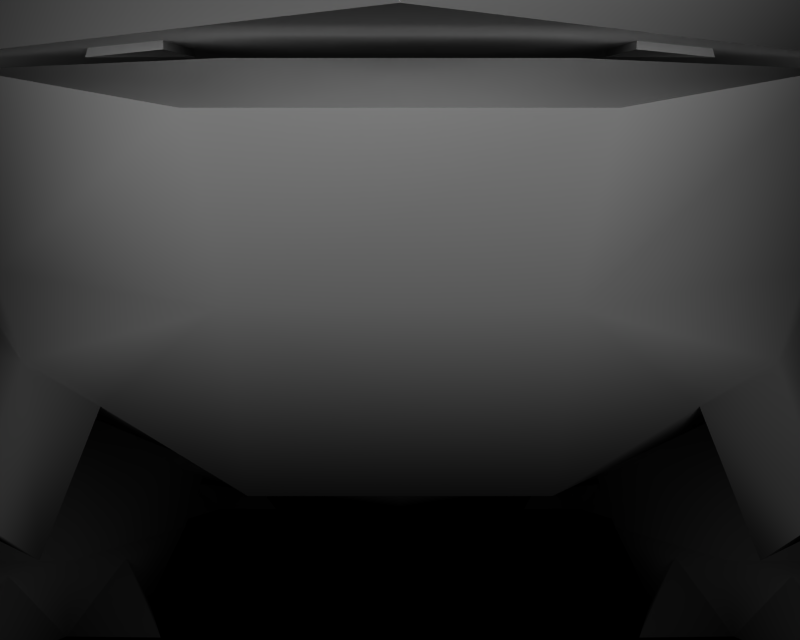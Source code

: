 # Source: BR_Lairon.blend  (saved by Blender 2.66.1; exported with 4.5.12 LTS)
import bpy
from mathutils import Matrix  # noqa: F401  (used for matrix-valued properties, if any)

bpy.ops.wm.read_factory_settings(use_empty=True)
scene = bpy.context.scene
scene.name = '1'

# ---- collections
col_collection_1 = bpy.data.collections.new('Collection 1'); scene.collection.children.link(col_collection_1)

# ---- materials (node trees are filled in below, after node groups)
mat_mat_0 = bpy.data.materials.new('mat_0')
mat_mat_0.alpha_threshold = 0.0
mat_mat_0.specular_color = (0.5, 0.5, 0.5)
mat_mat_0.roughness = 0.5
mat_mat_1 = bpy.data.materials.new('mat_1')
mat_mat_1.alpha_threshold = 0.0
mat_mat_1.specular_color = (0.5, 0.5, 0.5)
mat_mat_1.roughness = 0.5
mat_mat_6 = bpy.data.materials.new('mat_6')
mat_mat_6.alpha_threshold = 0.0
mat_mat_6.specular_color = (0.5, 0.5, 0.5)
mat_mat_6.roughness = 0.5
mat_mat_4 = bpy.data.materials.new('mat_4')
mat_mat_4.alpha_threshold = 0.0
mat_mat_4.specular_color = (0.5, 0.5, 0.5)
mat_mat_4.roughness = 0.5
mat_mat_5 = bpy.data.materials.new('mat_5')
mat_mat_5.alpha_threshold = 0.0
mat_mat_5.specular_color = (0.5, 0.5, 0.5)
mat_mat_5.roughness = 0.5
mat_mat_2 = bpy.data.materials.new('mat_2')
mat_mat_2.alpha_threshold = 0.0
mat_mat_2.specular_color = (0.5, 0.5, 0.5)
mat_mat_2.roughness = 0.5
mat_mat_3 = bpy.data.materials.new('mat_3')
mat_mat_3.alpha_threshold = 0.0
mat_mat_3.specular_color = (0.5, 0.5, 0.5)
mat_mat_3.roughness = 0.5

# ---- material node trees

# ---- cameras
cam_camera_001 = bpy.data.cameras.new('Camera.001')
cam_camera_001.passepartout_alpha = 0.2
cam_camera_001.clip_end = 100.0
cam_camera_001.lens = 35.0
cam_camera_001.sensor_width = 32.0
cam_camera_001.sensor_height = 18.0
cam_camera_001.show_passepartout = False
cam_camera_001.show_safe_areas = True
cam_camera_001.dof.focus_distance = 0.0
cam_camera_001.dof.aperture_fstop = 128.0

# ---- lights
light_lamp = bpy.data.lights.new('Lamp', 'POINT')
light_lamp.transmission_factor = 0.0
light_lamp.energy = 136.1
light_lamp.shadow_buffer_clip_start = 0.5
light_lamp.shadow_soft_size = 1.0
light_lamp.shadow_maximum_resolution = 0.006
light_lamp.use_absolute_resolution = True
light_lamp.cycles.use_multiple_importance_sampling = False

# ---- meshes
me_kodora_mat_0 = bpy.data.meshes.new('kodora_mat_0')
me_kodora_mat_0.from_pydata([(-2.798, 2.043, 3.34), (-1.58, 1.664, 3.285), (-0.8317, 2.623, 4.466), (-2.351, 2.611, 3.644), (-2.947, 1.499, 1.368), (-2.141, 1.095, 1.413), (-2.185, 0.9787, 1.539), (-3.095, 1.376, 1.519), (-1.966, 5.084, 4.307), (-2.495, 4.613, 3.199), (-3.024, 3.738, 3.29), (-2.112, 3.502, 4.417), (-3.2, 3.695, -1.929), (-2.867, 3.416, -1.775), (-2.75, 4.029, -1.67), (-3.004, 4.12, -1.907), (-2.005, 1.104, -1.229), (-2.685, 1.986, -1.23), (-2.602, 2.224, -1.843), (-1.752, 1.245, -2.019), (-1.425, 1.417, -3.667), (-2.417, 2.366, -3.439), (-2.229, 2.565, -3.463), (-1.208, 1.633, -3.725), (-3.676, 2.447, -4.119), (-3.766, 1.898, -4.244), (-4.139, 1.745, -3.548), (-4.037, 2.515, -3.444), (-2.329, 1.878, -4.218), (-2.248, 2.379, -4.107), (-2.087, 2.634, -3.844), (-1.738, 1.549, -2.925), (-4.395, 2.404, -2.599), (-4.49, 1.55, -2.773), (-3.715, 1.191, -1.465), (-3.736, 1.761, -1.299), (-3.722, 3.429, -2.119), (-3.45, 3.008, -1.382), (-3.103, 3.45, -3.613), (-3.493, 3.663, -2.967), (-4.476, 3.941, -2.929), (-4.343, 3.978, -3.269), (-3.788, 2.352, 0.8473), (-3.914, 1.69, 0.7787), (-4.325, 1.695, 1.567), (-4.191, 2.614, 1.413), (-4.589, 2.676, 2.272), (-4.689, 1.705, 2.281), (-3.914, 1.72, 3.784), (-3.842, 2.242, 3.738), (-3.79, 3.732, 2.358), (-3.311, 3.298, 3.391), (-3.41, 3.695, 1.27), (-3.613, 3.771, 1.782), (-4.699, 4.272, 1.843), (-4.599, 4.229, 1.588), (-3.169, 3.837, 3.199), (-3.384, 4.018, 1.322), (2.442, 1.69, 0.7787), (1.738, 1.705, 2.281), (3.02, 1.851, 3.252), (3.139, 3.511, 1.017), (-3.02, 1.851, 3.252), (-1.738, 1.705, 2.281), (-2.442, 1.69, 0.7787), (-3.139, 3.511, 1.017), (1.58, 1.664, 3.285), (2.798, 2.043, 3.34), (2.351, 2.611, 3.644), (0.8317, 2.623, 4.466), (2.141, 1.095, 1.413), (2.947, 1.499, 1.368), (3.095, 1.376, 1.519), (2.185, 0.9787, 1.539), (2.495, 4.613, 3.199), (1.966, 5.084, 4.307), (2.112, 3.502, 4.417), (3.024, 3.738, 3.29), (2.867, 3.416, -1.775), (3.2, 3.695, -1.929), (3.004, 4.12, -1.907), (2.75, 4.029, -1.67), (4.143, 0.007349, 2.441), (3.655, -0.002111, 1.495), (3.77, 0.523, 1.225), (4.373, 0.5347, 2.393), (2.685, 1.986, -1.23), (2.005, 1.104, -1.229), (1.752, 1.245, -2.019), (2.546, 2.224, -1.843), (2.417, 2.366, -3.439), (1.425, 1.417, -3.667), (1.208, 1.633, -3.725), (2.229, 2.565, -3.463), (3.916, -0.04543, -2.837), (3.428, -0.05489, -3.783), (3.55, 0.5126, -4.06), (4.139, 0.4942, -2.894), (3.766, 1.898, -4.244), (3.676, 2.447, -4.119), (4.037, 2.515, -3.444), (4.139, 1.745, -3.548), (2.248, 2.379, -4.107), (2.329, 1.878, -4.218), (1.738, 1.549, -2.925), (2.087, 2.634, -3.844), (4.49, 1.55, -2.773), (4.395, 2.404, -2.599), (3.736, 1.761, -1.299), (3.715, 1.191, -1.465), (3.722, 3.429, -2.119), (3.45, 3.008, -1.382), (3.103, 3.45, -3.613), (3.493, 3.663, -2.967), (3.009, 0.6702, -1.658), (2.489, 0.6702, -1.658), (2.519, 0.4936, -1.716), (3.014, 0.559, -1.685), (2.191, 0.6639, -2.279), (1.846, 0.6577, -2.9), (1.928, 0.4819, -2.885), (2.221, 0.5443, -2.236), (3.901, 0.6639, -2.279), (3.581, 0.6702, -1.658), (3.543, 0.4936, -1.716), (3.858, 0.5595, -2.251), (4.214, 0.674, -2.914), (4.476, 3.941, -2.929), (4.343, 3.978, -3.269), (3.914, 1.69, 0.7787), (3.788, 2.352, 0.8473), (4.191, 2.614, 1.413), (4.325, 1.695, 1.567), (4.689, 1.705, 2.281), (4.589, 2.676, 2.272), (3.842, 2.242, 3.738), (3.914, 1.72, 3.784), (3.79, 3.732, 2.358), (3.311, 3.298, 3.391), (3.41, 3.695, 1.27), (3.613, 3.771, 1.782), (4.699, 4.272, 1.843), (4.599, 4.229, 1.588), (3.169, 3.837, 3.199), (3.384, 4.018, 1.322), (-2.064, 3.912, 6.452), (-2.063, 4.488, 6.188), (-2.599, 4.836, 4.89), (-2.558, 3.855, 5.385), (-2.685, 4.599, 4.06), (-2.822, 3.482, 4.666), (2.063, 4.488, 6.188), (2.064, 3.912, 6.452), (2.558, 3.855, 5.385), (2.569, 4.836, 4.89), (-0.4511, 2.739, 8.565), (0.4511, 2.739, 8.565), (0.4957, 3.181, 8.858), (-0.4957, 3.181, 8.858), (2.262, 2.02, 6.869), (1.698, 1.938, 7.374), (1.424, 1.754, 7.364), (1.941, 1.78, 6.883), (-2.041, 2.569, 6.799), (-2.041, 2.594, 6.492), (-1.891, 2.402, 6.496), (-1.718, 2.38, 6.803), (-2.62, 2.039, 6.273), (-2.962, 2.243, 5.461), (-2.705, 2.039, 5.434), (-2.393, 1.798, 6.288), (-2.656, 2.887, 5.565), (-2.656, 2.964, 5.439), (-2.258, 2.748, 5.445), (-2.258, 2.671, 5.571), (-3.061, 2.439, 4.973), (-3.151, 2.922, 4.318), (-2.878, 2.752, 4.318), (-2.795, 2.245, 4.984), (0.5784, 2.036, 7.496), (-0.5784, 2.036, 7.496), (-1.698, 1.938, 7.374), (-2.262, 2.02, 6.869), (-1.941, 1.78, 6.883), (-1.424, 1.754, 7.364), (2.041, 2.594, 6.492), (2.041, 2.569, 6.799), (1.718, 2.38, 6.803), (1.891, 2.402, 6.496), (2.962, 2.243, 5.461), (2.62, 2.039, 6.273), (2.393, 1.798, 6.288), (2.705, 2.039, 5.434), (2.656, 2.964, 5.439), (2.656, 2.887, 5.565), (2.258, 2.671, 5.571), (2.258, 2.748, 5.445), (3.151, 2.922, 4.318), (3.061, 2.439, 4.973), (2.795, 2.245, 4.984), (2.878, 2.752, 4.318), (-1.138, 2.376, 7.495), (-2.399, 3.247, 4.673), (2.399, 3.247, 4.673), (1.138, 2.376, 7.495), (0.912, 2.05, 6.802), (-0.912, 2.05, 6.802), (-1.026, 2.232, 5.561), (1.026, 2.232, 5.561), (0.9125, 2.962, 4.647), (-0.9125, 2.962, 4.647), (1.49, 2.879, 7.616), (1.45, 3.54, 7.904), (-1.49, 2.879, 7.616), (-1.45, 3.54, 7.904), (-2.497, 3.165, 5.834), (-1.095, 1.873, -4.391), (-2.506, 3.471, -3.387), (-0.8741, 2.339, -4.976), (1.095, 1.873, -4.391), (0.8741, 2.339, -4.976), (2.506, 3.471, -3.387), (-3.428, -0.05489, -3.783), (-3.916, -0.04543, -2.837), (-4.139, 0.4942, -2.894), (-3.55, 0.5126, -4.06), (-3.655, -0.002112, 1.495), (-4.143, 0.007349, 2.441), (-4.373, 0.5347, 2.393), (-3.77, 0.523, 1.225), (-2.013, 3.844, -3.286), (-3.235, 2.442, 1.215), (-3.054, 2.582, -1.13), (-2.865, 4.457, 1.321), (-2.531, 5.114, 1.005), (-2.481, 4.727, -1.59), (-2.249, 5.133, 3.131), (-2.676, 3.735, -3.377), (-1.954, 4.228, -3.261), (-2.383, 4.932, -1.803), (3.054, 2.582, -1.13), (3.339, 2.442, 1.215), (2.865, 4.457, 1.321), (2.481, 4.727, -1.59), (2.531, 5.114, 1.005), (-2.772, 4.794, 3.109), (-3.09, 4.675, 1.377), (0.0, 0.9956, -2.085), (0.0, 0.8063, -1.226), (0.0, 0.7784, 1.392), (0.0, 1.366, 3.288), (-1.905, 1.465, 3.222), (0.0, 1.163, 3.219), (0.0, 0.6671, 1.524), (-2.171, 5.324, 3.055), (-2.377, 5.354, 1.423), (-2.886, 4.481, 1.326), (-3.158, 3.974, 1.275), (-2.39, 5.102, 1.358), (-3.02, 1.851, 3.252), (0.0, 1.554, -4.379), (0.0, 1.385, -3.746), (-1.858, 1.14, -2.117), (0.0, 0.8753, -2.179), (0.0, 1.164, -3.721), (-3.017, 2.121, -1.956), (-3.117, -0.04543, -2.837), (-2.607, -0.05489, -3.783), (-2.175, -0.04543, -2.837), (-2.345, 1.191, -1.465), (-1.928, 0.4819, -2.885), (-2.498, 0.6895, -4.14), (-1.846, 0.6577, -2.9), (-2.525, 0.5034, -4.051), (-3.591, 0.7017, -4.153), (-2.607, -0.03597, -1.891), (-3.428, -0.03597, -1.891), (-4.657, 3.571, -3.067), (-4.536, 3.62, -3.474), (-3.236, 0.007349, 2.441), (-2.835, -0.002112, 1.495), (-2.351, 2.611, 3.644), (-2.402, 0.007349, 2.441), (-2.572, 1.72, 3.784), (-2.156, 0.5347, 2.393), (-2.716, 0.6981, 1.135), (-2.073, 0.7105, 2.378), (-2.746, 0.523, 1.225), (-3.808, 0.6981, 1.135), (-2.835, 0.01681, 3.387), (-3.655, 0.01681, 3.387), (-4.987, 3.959, 1.766), (-4.848, 3.919, 1.444), (3.02, 1.851, 3.252), (2.013, 3.844, -3.286), (2.249, 5.133, 3.131), (1.954, 4.228, -3.261), (2.676, 3.735, -3.377), (2.383, 4.932, -1.803), (0.0, 5.096, 5.505), (2.772, 4.794, 3.109), (3.09, 4.675, 1.377), (1.905, 1.465, 3.222), (2.171, 5.324, 3.055), (2.377, 5.354, 1.423), (3.158, 3.974, 1.275), (2.886, 4.481, 1.326), (2.39, 5.102, 1.358), (1.858, 1.14, -2.117), (3.083, 2.121, -1.956), (3.117, -0.04543, -2.837), (2.607, -0.05489, -3.783), (2.175, -0.04543, -2.837), (2.345, 1.191, -1.465), (2.525, 0.5034, -4.051), (2.498, 0.6895, -4.14), (3.591, 0.7017, -4.153), (2.607, -0.03597, -1.891), (3.428, -0.03597, -1.891), (4.657, 3.571, -3.067), (4.536, 3.62, -3.474), (3.236, 0.007349, 2.441), (2.835, -0.002111, 1.495), (2.402, 0.007349, 2.441), (2.572, 1.72, 3.784), (2.156, 0.5347, 2.393), (2.746, 0.523, 1.225), (2.073, 0.7105, 2.378), (2.716, 0.6981, 1.135), (3.808, 0.6981, 1.135), (2.45, 0.5934, 3.036), (2.746, 0.5464, 3.562), (2.716, 0.7229, 3.62), (2.835, 0.01681, 3.387), (3.655, 0.01681, 3.387), (4.987, 3.959, 1.766), (4.848, 3.919, 1.444), (2.351, 2.611, 3.644), (0.0, 1.69, -4.889), (-1.426, 2.548, 7.515), (2.497, 3.165, 5.834), (1.426, 2.548, 7.515), (2.822, 3.482, 4.666), (2.685, 4.599, 4.06), (3.926, 0.6924, -3.544), (-4.061, 0.707, 1.563), (-4.449, 0.7105, 2.377), (-3.926, 0.6924, -3.544), (-4.214, 0.674, -2.914), (-3.009, -0.02713, -1.007), (-3.161, 0.5588, -1.713), (-3.543, 0.4936, -1.716), (-3.581, 0.6702, -1.658), (-2.489, 0.6702, -1.658), (-2.519, 0.4936, -1.716), (-2.025, 0.01708, 3.414), (-2.438, 0.5877, 3.038), (0.0, 2.009, -6.579), (0.0, 3.074, -5.011), (4.061, 0.707, 1.563), (4.449, 0.7105, 2.378), (4.074, 0.5916, 3.02), (3.808, 0.7229, 3.62), (3.77, 0.5464, 3.562), (4.494, 0.01708, 3.414), (3.237, 0.5932, 3.595), (3.236, 0.02565, 4.271), (2.025, 0.01708, 3.414), (-3.94, 0.5979, -2.345), (-4.267, -0.0357, -1.864), (-1.798, -0.0357, -1.864), (-2.33, 0.5277, -2.18), (-3.77, 0.5464, 3.562), (-4.084, 0.5918, 3.039), (-3.808, 0.7229, 3.62), (-4.494, 0.01708, 3.414), (-2.746, 0.5464, 3.562), (-3.23, 0.6023, 3.616), (-2.716, 0.7229, 3.62), (-3.236, 0.02565, 4.271), (4.267, -0.0357, -1.864), (3.009, -0.02713, -1.007), (1.798, -0.0357, -1.864)], [], [(0, 1, 2), (3, 0, 2), (4, 5, 6), (7, 4, 6), (8, 9, 10), (11, 8, 10), (12, 13, 14), (15, 12, 14), (16, 17, 18), (19, 16, 18), (20, 21, 22), (23, 20, 22), (24, 25, 26), (27, 24, 26), (28, 29, 30), (31, 28, 30), (32, 33, 34), (35, 32, 34), (36, 32, 35), (37, 36, 35), (33, 32, 27), (26, 33, 27), (38, 24, 27), (39, 38, 27), (40, 36, 39), (41, 40, 39), (42, 43, 44), (45, 42, 44), (46, 47, 48), (49, 46, 48), (50, 46, 49), (51, 50, 49), (47, 46, 45), (44, 47, 45), (52, 42, 45), (53, 52, 45), (54, 50, 53), (55, 54, 53), (50, 56, 57), (53, 50, 57), (58, 59, 60), (61, 58, 60), (62, 63, 64), (65, 62, 64), (66, 67, 68), (69, 66, 68), (70, 71, 72), (73, 70, 72), (74, 75, 76), (77, 74, 76), (78, 79, 80), (81, 78, 80), (82, 83, 84), (85, 82, 84), (86, 87, 88), (89, 86, 88), (90, 91, 92), (93, 90, 92), (94, 95, 96), (97, 94, 96), (98, 99, 100), (101, 98, 100), (102, 103, 104), (105, 102, 104), (106, 107, 108), (109, 106, 108), (107, 110, 111), (108, 107, 111), (107, 106, 101), (100, 107, 101), (99, 112, 113), (100, 99, 113), (114, 115, 116), (117, 114, 116), (118, 119, 120), (121, 118, 120), (122, 123, 124), (125, 122, 124), (115, 118, 121), (116, 115, 121), (123, 114, 117), (124, 123, 117), (126, 122, 125), (97, 126, 125), (110, 127, 128), (113, 110, 128), (129, 130, 131), (132, 129, 131), (133, 134, 135), (136, 133, 135), (134, 137, 138), (135, 134, 138), (134, 133, 132), (131, 134, 132), (130, 139, 140), (131, 130, 140), (137, 141, 142), (140, 137, 142), (143, 137, 140), (144, 143, 140), (145, 146, 147), (148, 145, 147), (149, 150, 148), (147, 149, 148), (151, 152, 153), (154, 151, 153), (155, 156, 157), (158, 155, 157), (159, 160, 161), (162, 159, 161), (163, 164, 165), (166, 163, 165), (167, 168, 169), (170, 167, 169), (171, 172, 173), (174, 171, 173), (175, 176, 177), (178, 175, 177), (179, 156, 155), (180, 179, 155), (181, 182, 183), (184, 181, 183), (185, 186, 187), (188, 185, 187), (189, 190, 191), (192, 189, 191), (193, 194, 195), (196, 193, 195), (197, 198, 199), (200, 197, 199), (184, 183, 166), (201, 184, 166), (170, 169, 174), (165, 170, 174), (178, 177, 202), (173, 178, 202), (200, 199, 196), (203, 200, 196), (192, 191, 188), (195, 192, 188), (162, 161, 204), (187, 162, 204), (187, 204, 179), (205, 187, 179), (201, 166, 206), (180, 201, 206), (205, 179, 180), (206, 205, 180), (206, 207, 208), (205, 206, 208), (209, 208, 207), (210, 209, 207), (156, 211, 212), (157, 156, 212), (213, 155, 158), (214, 213, 158), (172, 215, 148), (150, 172, 148), (216, 22, 217), (218, 216, 217), (93, 219, 220), (221, 93, 220), (222, 223, 224), (225, 222, 224), (226, 227, 228), (229, 226, 228), (217, 230, 218), (4, 16, 5), (4, 17, 16), (231, 17, 4), (231, 232, 17), (65, 232, 231), (65, 13, 232), (233, 13, 65), (233, 14, 13), (234, 14, 233), (234, 235, 14), (216, 23, 22), (9, 8, 236), (237, 230, 217), (237, 238, 230), (15, 238, 237), (15, 239, 238), (14, 239, 15), (14, 235, 239), (240, 71, 86), (240, 241, 71), (78, 241, 240), (78, 61, 241), (81, 61, 78), (81, 242, 61), (243, 242, 81), (243, 244, 242), (245, 10, 9), (245, 56, 10), (246, 56, 245), (246, 57, 56), (247, 16, 19), (247, 248, 16), (88, 248, 247), (88, 87, 248), (248, 5, 16), (248, 249, 5), (87, 249, 248), (87, 70, 249), (86, 70, 87), (86, 71, 70), (250, 1, 251), (251, 252, 250), (6, 252, 251), (6, 253, 252), (254, 9, 236), (254, 245, 9), (255, 245, 254), (255, 246, 245), (256, 57, 246), (256, 257, 57), (233, 257, 256), (256, 258, 233), (256, 255, 258), (246, 255, 256), (15, 237, 12), (233, 258, 234), (1, 0, 259), (251, 1, 259), (7, 251, 259), (7, 6, 251), (249, 6, 5), (249, 253, 6), (70, 253, 249), (70, 73, 253), (260, 23, 216), (260, 261, 23), (219, 261, 260), (219, 92, 261), (262, 247, 19), (262, 263, 247), (20, 263, 262), (20, 264, 263), (265, 19, 18), (265, 262, 19), (21, 262, 265), (21, 20, 262), (261, 20, 23), (261, 264, 20), (92, 264, 261), (92, 91, 264), (266, 223, 222), (266, 222, 267), (237, 217, 38), (266, 267, 268), (35, 34, 269), (38, 217, 30), (270, 271, 272), (270, 273, 271), (268, 273, 270), (268, 267, 273), (225, 267, 222), (225, 273, 267), (274, 273, 225), (274, 271, 273), (275, 266, 268), (276, 266, 275), (223, 266, 276), (41, 277, 40), (41, 278, 277), (39, 278, 41), (39, 27, 278), (32, 278, 27), (32, 277, 278), (36, 277, 32), (36, 40, 277), (232, 13, 37), (28, 25, 24), (36, 37, 13), (13, 12, 36), (279, 227, 226), (50, 51, 56), (279, 226, 280), (281, 63, 62), (279, 280, 282), (49, 48, 283), (259, 0, 3), (284, 285, 286), (284, 287, 285), (282, 287, 284), (282, 280, 287), (287, 288, 285), (287, 229, 288), (280, 229, 287), (280, 226, 229), (289, 279, 282), (290, 279, 289), (227, 279, 290), (55, 291, 54), (55, 292, 291), (53, 292, 55), (53, 45, 292), (46, 292, 45), (46, 291, 292), (50, 291, 46), (50, 54, 291), (51, 10, 56), (57, 257, 52), (57, 52, 53), (42, 52, 65), (42, 65, 64), (259, 65, 231), (64, 43, 42), (231, 7, 259), (241, 61, 293), (293, 72, 241), (220, 294, 221), (93, 92, 219), (295, 75, 74), (296, 221, 294), (296, 297, 221), (298, 297, 296), (298, 80, 297), (243, 80, 298), (243, 81, 80), (2, 69, 299), (143, 74, 77), (143, 300, 74), (144, 300, 143), (144, 301, 300), (252, 66, 250), (252, 302, 66), (253, 302, 252), (253, 73, 302), (250, 66, 69), (300, 295, 74), (300, 303, 295), (301, 303, 300), (301, 304, 303), (305, 301, 144), (305, 306, 301), (242, 306, 305), (304, 242, 307), (304, 306, 242), (301, 306, 304), (79, 297, 80), (244, 307, 242), (302, 67, 66), (302, 293, 67), (73, 293, 302), (73, 72, 293), (263, 88, 247), (263, 308, 88), (264, 308, 263), (264, 91, 308), (308, 89, 88), (308, 309, 89), (91, 309, 308), (91, 90, 309), (95, 94, 310), (311, 95, 310), (112, 221, 297), (312, 311, 310), (313, 109, 108), (105, 221, 112), (120, 311, 312), (120, 314, 311), (119, 314, 120), (119, 315, 314), (314, 95, 311), (314, 96, 95), (315, 96, 314), (315, 316, 96), (312, 310, 317), (317, 310, 318), (318, 310, 94), (319, 128, 127), (319, 320, 128), (107, 320, 319), (107, 100, 320), (113, 128, 320), (100, 113, 320), (107, 319, 127), (110, 107, 127), (111, 78, 240), (99, 98, 103), (78, 111, 110), (110, 79, 78), (83, 82, 321), (143, 138, 137), (322, 83, 321), (7, 231, 4), (323, 322, 321), (324, 136, 135), (293, 68, 67), (325, 322, 323), (325, 326, 322), (327, 326, 325), (327, 328, 326), (326, 83, 322), (326, 84, 83), (328, 84, 326), (328, 329, 84), (330, 331, 332), (323, 321, 333), (333, 321, 334), (334, 321, 82), (335, 142, 141), (335, 336, 142), (134, 336, 335), (134, 131, 336), (140, 142, 336), (131, 140, 336), (134, 335, 141), (137, 134, 141), (143, 77, 138), (139, 305, 144), (140, 139, 144), (61, 139, 130), (30, 17, 31), (59, 337, 60), (105, 104, 86), (241, 72, 71), (130, 58, 61), (130, 129, 58), (338, 216, 218), (220, 219, 338), (299, 69, 76), (76, 75, 299), (3, 283, 63), (68, 59, 324), (104, 313, 86), (172, 213, 215), (172, 339, 213), (171, 339, 172), (171, 163, 339), (164, 163, 171), (181, 163, 182), (181, 339, 163), (184, 339, 181), (184, 201, 339), (214, 215, 213), (214, 148, 215), (145, 148, 214), (175, 150, 176), (175, 172, 150), (178, 172, 175), (178, 173, 172), (167, 171, 168), (167, 164, 171), (170, 164, 167), (170, 165, 164), (193, 185, 194), (193, 186, 185), (340, 186, 193), (340, 341, 186), (211, 341, 340), (159, 341, 160), (159, 186, 341), (162, 186, 159), (162, 187, 186), (153, 211, 340), (153, 212, 211), (152, 212, 153), (197, 193, 198), (197, 342, 193), (200, 342, 197), (200, 203, 342), (189, 185, 190), (189, 194, 185), (192, 194, 189), (192, 195, 194), (153, 343, 154), (153, 342, 343), (340, 342, 153), (340, 193, 342), (155, 339, 201), (160, 341, 204), (161, 160, 204), (182, 163, 166), (183, 182, 166), (168, 171, 174), (169, 168, 174), (176, 150, 202), (177, 176, 202), (204, 341, 156), (190, 185, 188), (191, 190, 188), (198, 193, 196), (199, 198, 196), (195, 205, 208), (195, 187, 205), (188, 187, 195), (203, 208, 209), (203, 195, 208), (196, 195, 203), (166, 207, 206), (166, 174, 207), (165, 174, 166), (174, 210, 207), (174, 202, 210), (173, 202, 174), (211, 156, 341), (339, 155, 213), (155, 201, 180), (179, 204, 156), (330, 333, 331), (316, 97, 96), (316, 126, 97), (344, 126, 316), (125, 94, 97), (117, 318, 124), (121, 317, 116), (299, 11, 2), (299, 8, 11), (345, 228, 346), (345, 229, 228), (288, 229, 345), (2, 1, 250), (250, 69, 2), (11, 3, 2), (11, 10, 3), (51, 3, 10), (65, 257, 233), (65, 52, 257), (225, 347, 274), (225, 224, 347), (348, 347, 224), (39, 237, 38), (39, 12, 237), (36, 12, 39), (35, 232, 37), (35, 17, 232), (269, 17, 35), (269, 31, 17), (349, 275, 350), (349, 276, 275), (350, 276, 349), (350, 351, 276), (352, 351, 350), (350, 353, 352), (354, 353, 350), (350, 275, 354), (24, 29, 28), (24, 38, 29), (30, 29, 38), (49, 3, 51), (49, 283, 3), (289, 355, 356), (289, 282, 355), (356, 355, 282), (68, 76, 69), (68, 77, 76), (138, 77, 68), (305, 61, 242), (305, 139, 61), (297, 113, 112), (297, 79, 113), (110, 113, 79), (240, 108, 111), (240, 86, 108), (313, 108, 86), (102, 99, 103), (102, 112, 99), (105, 112, 102), (68, 135, 138), (68, 324, 135), (338, 260, 216), (338, 219, 260), (357, 338, 218), (357, 220, 338), (358, 357, 218), (358, 220, 357), (359, 84, 329), (359, 85, 84), (360, 85, 359), (85, 361, 82), (85, 360, 361), (362, 361, 360), (362, 363, 361), (334, 361, 363), (334, 364, 361), (82, 364, 334), (82, 361, 364), (363, 365, 334), (363, 362, 365), (332, 365, 362), (332, 331, 365), (333, 365, 331), (333, 366, 365), (334, 366, 333), (334, 365, 366), (327, 330, 332), (327, 325, 330), (323, 330, 325), (323, 367, 330), (333, 367, 323), (333, 330, 367), (351, 368, 276), (351, 352, 368), (348, 368, 352), (348, 224, 368), (223, 368, 224), (223, 369, 368), (276, 369, 223), (276, 368, 369), (370, 268, 371), (370, 275, 268), (371, 275, 370), (371, 354, 275), (353, 354, 371), (371, 272, 353), (270, 272, 371), (371, 268, 270), (372, 373, 290), (372, 374, 373), (346, 373, 374), (346, 228, 373), (227, 373, 228), (227, 375, 373), (290, 375, 227), (290, 373, 375), (376, 377, 289), (376, 378, 377), (374, 377, 378), (374, 372, 377), (290, 377, 372), (290, 379, 377), (289, 379, 290), (289, 377, 379), (356, 376, 289), (356, 378, 376), (286, 378, 356), (356, 284, 286), (282, 284, 356), (318, 125, 124), (318, 380, 125), (94, 380, 318), (94, 125, 380), (317, 117, 116), (317, 381, 117), (318, 381, 317), (318, 117, 381), (312, 121, 120), (312, 382, 121), (317, 382, 312), (317, 121, 382)])
me_kodora_mat_0.polygons.foreach_set('use_smooth', [True] * 643)
_k = set([(3, 63), (3, 259), (8, 236), (8, 299), (17, 18), (17, 30), (18, 265), (21, 22), (21, 265), (22, 217), (25, 26), (25, 28), (26, 33), (28, 31), (30, 217), (31, 269), (33, 34), (34, 269), (43, 44), (43, 64), (44, 47), (47, 48), (48, 283), (58, 59), (58, 129), (59, 68), (59, 324), (59, 337), (60, 61), (60, 337), (61, 293), (62, 65), (62, 281), (63, 64), (63, 281), (63, 283), (65, 259), (68, 293), (75, 295), (75, 299), (86, 89), (86, 105), (89, 309), (90, 93), (90, 309), (93, 221), (98, 101), (98, 103), (101, 106), (103, 104), (104, 313), (105, 221), (106, 109), (109, 313), (114, 115), (114, 123), (115, 118), (118, 119), (119, 315), (122, 123), (122, 126), (126, 344), (129, 132), (132, 133), (133, 136), (136, 324), (145, 146), (145, 214), (146, 147), (147, 149), (149, 150), (150, 202), (151, 152), (151, 154), (152, 212), (154, 343), (157, 158), (157, 212), (158, 214), (202, 210), (203, 209), (203, 342), (209, 210), (218, 230), (218, 358), (220, 294), (220, 358), (230, 238), (234, 235), (234, 258), (235, 239), (236, 254), (238, 239), (243, 244), (243, 298), (244, 307), (254, 255), (255, 258), (271, 272), (271, 274), (272, 353), (274, 347), (285, 286), (285, 288), (286, 378), (288, 345), (294, 296), (295, 303), (296, 298), (303, 304), (304, 307), (315, 316), (316, 344), (327, 328), (327, 332), (328, 329), (329, 359), (332, 362), (342, 343), (345, 346), (346, 374), (347, 348), (348, 352), (352, 353), (359, 360), (360, 362), (374, 378)])
me_kodora_mat_0.attributes.new('sharp_edge', 'BOOLEAN', 'EDGE').data.foreach_set('value', [ (min(e.vertices), max(e.vertices)) in _k for e in me_kodora_mat_0.edges])
_uv = me_kodora_mat_0.uv_layers.new(name='UVTex')
_uv.uv.foreach_set('vector', [0.02009, 0.6362, 0.279, 0.6384, 0.3192, 0.846, 0.1362, 0.8415, 0.02009, 0.6362, 0.3192, 0.846, 0.279, 0.2232, 0.2121, 0.2254, 0.2121, 0.279, 0.2812, 0.279, 0.279, 0.2232, 0.2121, 0.279, 0.6416, 0.9462, 0.6043, 0.6385, 0.1562, 0.6362, 0.4018, 0.9777, 0.6416, 0.9462, 0.1562, 0.6362, 0.2121, 0.5871, 0.2132, 0.6232, 0.341, 0.6232, 0.3393, 0.5871, 0.2121, 0.5871, 0.341, 0.6232, 0.9132, 0.4786, 0.9615, 0.4786, 0.9132, 0.4356, 0.9293, 0.4643, 0.9132, 0.4786, 0.9132, 0.4356, 0.2121, 0.279, 0.2812, 0.279, 0.279, 0.2232, 0.2121, 0.2254, 0.2121, 0.279, 0.279, 0.2232, 0.6652, 0.2433, 0.6652, 0.01786, 0.5223, 0.01562, 0.5223, 0.2433, 0.6652, 0.2433, 0.5223, 0.01562, 0.231, 0.2433, 0.2199, 0.4275, 0.2567, 0.6205, 0.279, 0.2433, 0.231, 0.2433, 0.2567, 0.6205, 0.6652, 0.2433, 0.6652, 0.01786, 0.5223, 0.01562, 0.5223, 0.2433, 0.6652, 0.2433, 0.5223, 0.01562, 0.5281, 0.6219, 0.5281, 0.2427, 0.3415, 0.2433, 0.3415, 0.6205, 0.5281, 0.6219, 0.3415, 0.2433, 0.5223, 0.01562, 0.5223, 0.2433, 0.6652, 0.2433, 0.6652, 0.01786, 0.5223, 0.01562, 0.6652, 0.2433, 0.3415, 0.6205, 0.3415, 0.2433, 0.5281, 0.2427, 0.5281, 0.6219, 0.3415, 0.6205, 0.5281, 0.2427, 0.8103, 0.5402, 0.9911, 0.6205, 0.5379, 0.6205, 0.7188, 0.5402, 0.8103, 0.5402, 0.5379, 0.6205, 0.6652, 0.2433, 0.6652, 0.01786, 0.5223, 0.01562, 0.5223, 0.2433, 0.6652, 0.2433, 0.5223, 0.01562, 0.6652, 0.2433, 0.6652, 0.01786, 0.5223, 0.01562, 0.5223, 0.2433, 0.6652, 0.2433, 0.5223, 0.01562, 0.5281, 0.6219, 0.5281, 0.2427, 0.3415, 0.2433, 0.3415, 0.6205, 0.5281, 0.6219, 0.3415, 0.2433, 0.5223, 0.01562, 0.5223, 0.2433, 0.6652, 0.2433, 0.6652, 0.01786, 0.5223, 0.01562, 0.6652, 0.2433, 0.3415, 0.6205, 0.3415, 0.2433, 0.5281, 0.2427, 0.5281, 0.6219, 0.3415, 0.6205, 0.5281, 0.2427, 0.8103, 0.5402, 0.9911, 0.6205, 0.5379, 0.6205, 0.7188, 0.5402, 0.8103, 0.5402, 0.5379, 0.6205, 0.2121, 0.4174, 0.3393, 0.5871, 0.3393, 0.279, 0.2121, 0.3415, 0.2121, 0.4174, 0.3393, 0.279, 0.183, 0.2433, 0.325, 0.2427, 0.325, 0.6219, 0.1897, 0.6183, 0.183, 0.2433, 0.325, 0.6219, 0.1897, 0.6183, 0.183, 0.2433, 0.325, 0.2427, 0.325, 0.6219, 0.1897, 0.6183, 0.325, 0.2427, 0.279, 0.6384, 0.02009, 0.6362, 0.1362, 0.8415, 0.3192, 0.846, 0.279, 0.6384, 0.1362, 0.8415, 0.2121, 0.2254, 0.279, 0.2232, 0.2812, 0.279, 0.2121, 0.279, 0.2121, 0.2254, 0.2812, 0.279, 0.6043, 0.6385, 0.6416, 0.9462, 0.4018, 0.9777, 0.1562, 0.6362, 0.6043, 0.6385, 0.4018, 0.9777, 0.2132, 0.6232, 0.2121, 0.5871, 0.3393, 0.5871, 0.341, 0.6232, 0.2132, 0.6232, 0.3393, 0.5871, 0.5223, 0.01562, 0.7946, 0.01562, 0.7946, 0.1847, 0.5223, 0.1864, 0.5223, 0.01562, 0.7946, 0.1847, 0.9615, 0.4786, 0.9132, 0.4786, 0.9293, 0.4643, 0.9132, 0.4356, 0.9615, 0.4786, 0.9293, 0.4643, 0.2812, 0.279, 0.2121, 0.279, 0.2121, 0.2254, 0.279, 0.2232, 0.2812, 0.279, 0.2121, 0.2254, 0.6674, 0.01562, 0.4464, 0.01339, 0.4481, 0.1858, 0.6674, 0.1864, 0.6674, 0.01562, 0.4481, 0.1858, 0.6652, 0.01786, 0.6652, 0.2433, 0.5223, 0.2433, 0.5223, 0.01562, 0.6652, 0.01786, 0.5223, 0.2433, 0.2199, 0.4275, 0.231, 0.2433, 0.279, 0.2433, 0.2567, 0.6205, 0.2199, 0.4275, 0.279, 0.2433, 0.6652, 0.01786, 0.6652, 0.2433, 0.5223, 0.2433, 0.5223, 0.01562, 0.6652, 0.01786, 0.5223, 0.2433, 0.5281, 0.2427, 0.5281, 0.6219, 0.3415, 0.6205, 0.3415, 0.2433, 0.5281, 0.2427, 0.3415, 0.6205, 0.5223, 0.2433, 0.5223, 0.01562, 0.6652, 0.01786, 0.6652, 0.2433, 0.5223, 0.2433, 0.6652, 0.01786, 0.3415, 0.2433, 0.3415, 0.6205, 0.5281, 0.6219, 0.5281, 0.2427, 0.3415, 0.2433, 0.5281, 0.6219, 0.6652, 0.2433, 0.5223, 0.2433, 0.5223, 0.1864, 0.05748, 0.1653, 0.6652, 0.2433, 0.5223, 0.1864, 0.6652, 0.2433, 0.5223, 0.2433, 0.5223, 0.1864, 0.05748, 0.1653, 0.6652, 0.2433, 0.5223, 0.1864, 0.6652, 0.2433, 0.5223, 0.2433, 0.5223, 0.1864, 0.05748, 0.1653, 0.6652, 0.2433, 0.5223, 0.1864, 0.6652, 0.2433, 0.07143, 0.2143, 0.05748, 0.1653, 0.6295, 0.1864, 0.6652, 0.2433, 0.05748, 0.1653, 0.6652, 0.2433, 0.07143, 0.2143, 0.05748, 0.1653, 0.6295, 0.1864, 0.6652, 0.2433, 0.05748, 0.1653, 0.6652, 0.2433, 0.07143, 0.2143, 0.05748, 0.1653, 0.6295, 0.1864, 0.6652, 0.2433, 0.05748, 0.1653, 0.9911, 0.6205, 0.8103, 0.5402, 0.7188, 0.5402, 0.5379, 0.6205, 0.9911, 0.6205, 0.7188, 0.5402, 0.6652, 0.01786, 0.6652, 0.2433, 0.5223, 0.2433, 0.5223, 0.01562, 0.6652, 0.01786, 0.5223, 0.2433, 0.6652, 0.01786, 0.6652, 0.2433, 0.5223, 0.2433, 0.5223, 0.01562, 0.6652, 0.01786, 0.5223, 0.2433, 0.5281, 0.2427, 0.5281, 0.6219, 0.3415, 0.6205, 0.3415, 0.2433, 0.5281, 0.2427, 0.3415, 0.6205, 0.5223, 0.2433, 0.5223, 0.01562, 0.6652, 0.01786, 0.6652, 0.2433, 0.5223, 0.2433, 0.6652, 0.01786, 0.3415, 0.2433, 0.3415, 0.6205, 0.5281, 0.6219, 0.5281, 0.2427, 0.3415, 0.2433, 0.5281, 0.6219, 0.9911, 0.6205, 0.8103, 0.5402, 0.7188, 0.5402, 0.5379, 0.6205, 0.9911, 0.6205, 0.7188, 0.5402, 0.3393, 0.5871, 0.2121, 0.4174, 0.2121, 0.3415, 0.3393, 0.279, 0.3393, 0.5871, 0.2121, 0.3415, 0.4739, 0.444, 0.4343, 0.4266, 0.3887, 0.3867, 0.4703, 0.411, 0.4739, 0.444, 0.3887, 0.3867, 0.4739, 0.444, 0.4112, 0.3682, 0.3887, 0.3867, 0.4703, 0.411, 0.4739, 0.444, 0.3887, 0.3867, 0.4739, 0.444, 0.4343, 0.4266, 0.3887, 0.3867, 0.4703, 0.411, 0.4739, 0.444, 0.3887, 0.3867, 0.4739, 0.444, 0.4343, 0.4266, 0.3887, 0.3867, 0.4703, 0.411, 0.4739, 0.444, 0.3887, 0.3867, 0.8021, 0.5167, 0.7323, 0.5177, 0.7333, 0.4479, 0.8021, 0.45, 0.8021, 0.5167, 0.7333, 0.4479, 0.4739, 0.444, 0.4343, 0.4266, 0.3887, 0.3867, 0.4703, 0.411, 0.4739, 0.444, 0.3887, 0.3867, 0.8021, 0.5167, 0.7323, 0.5177, 0.7333, 0.4479, 0.8021, 0.45, 0.8021, 0.5167, 0.7333, 0.4479, 0.4739, 0.444, 0.4343, 0.4266, 0.3887, 0.3867, 0.4703, 0.411, 0.4739, 0.444, 0.3887, 0.3867, 0.8021, 0.5167, 0.7323, 0.5177, 0.7333, 0.4479, 0.8021, 0.45, 0.8021, 0.5167, 0.7333, 0.4479, 0.4739, 0.444, 0.4343, 0.4266, 0.3887, 0.3867, 0.4703, 0.411, 0.4739, 0.444, 0.3887, 0.3867, 0.8021, 0.5167, 0.7323, 0.5177, 0.7333, 0.4479, 0.8021, 0.45, 0.8021, 0.5167, 0.7333, 0.4479, 0.4739, 0.444, 0.4343, 0.4266, 0.3887, 0.3867, 0.4703, 0.411, 0.4739, 0.444, 0.3887, 0.3867, 0.8021, 0.5167, 0.7323, 0.5177, 0.7333, 0.4479, 0.8021, 0.45, 0.8021, 0.5167, 0.7333, 0.4479, 0.4739, 0.444, 0.4343, 0.4266, 0.3887, 0.3867, 0.4703, 0.411, 0.4739, 0.444, 0.3887, 0.3867, 0.8021, 0.5167, 0.7323, 0.5177, 0.7333, 0.4479, 0.8021, 0.45, 0.8021, 0.5167, 0.7333, 0.4479, 0.808, 0.442, 0.7232, 0.442, 0.5335, 0.2388, 0.9911, 0.2411, 0.808, 0.442, 0.5335, 0.2388, 0.808, 0.442, 0.7232, 0.442, 0.5335, 0.2388, 0.9911, 0.2411, 0.808, 0.442, 0.5335, 0.2388, 0.808, 0.442, 0.7232, 0.442, 0.5335, 0.2388, 0.9911, 0.2411, 0.808, 0.442, 0.5335, 0.2388, 0.808, 0.442, 0.7232, 0.442, 0.5335, 0.2388, 0.9911, 0.2411, 0.808, 0.442, 0.5335, 0.2388, 0.808, 0.442, 0.7232, 0.442, 0.5335, 0.2388, 0.9911, 0.2411, 0.808, 0.442, 0.5335, 0.2388, 0.808, 0.442, 0.7232, 0.442, 0.5335, 0.2388, 0.9911, 0.2411, 0.808, 0.442, 0.5335, 0.2388, 0.4739, 0.444, 0.4343, 0.4266, 0.3887, 0.3867, 0.4703, 0.411, 0.4739, 0.444, 0.3887, 0.3867, 0.4739, 0.444, 0.4343, 0.4266, 0.3887, 0.3867, 0.4703, 0.411, 0.4739, 0.444, 0.3887, 0.3867, 0.4739, 0.444, 0.4343, 0.4266, 0.3887, 0.3867, 0.4703, 0.411, 0.4739, 0.444, 0.3887, 0.3867, 0.4739, 0.444, 0.4343, 0.4266, 0.3887, 0.3867, 0.4703, 0.411, 0.4739, 0.444, 0.3887, 0.3867, 0.4739, 0.444, 0.4343, 0.4266, 0.3887, 0.3867, 0.4703, 0.411, 0.4739, 0.444, 0.3887, 0.3867, 0.4739, 0.444, 0.4343, 0.4266, 0.3887, 0.3867, 0.4703, 0.411, 0.4739, 0.444, 0.3887, 0.3867, 0.4739, 0.444, 0.4343, 0.4266, 0.3887, 0.3867, 0.4703, 0.411, 0.4739, 0.444, 0.3887, 0.3867, 0.4703, 0.411, 0.4739, 0.444, 0.4343, 0.4266, 0.4112, 0.3682, 0.4703, 0.411, 0.4343, 0.4266, 0.2031, 0.8504, 0.7254, 0.8683, 0.9911, 0.9085, 0.3125, 0.9888, 0.2031, 0.8504, 0.9911, 0.9085, 0.7277, 0.875, 0.2031, 0.8504, 0.3125, 0.9888, 0.9888, 0.9107, 0.7277, 0.875, 0.3125, 0.9888, 0.4464, 0.01339, 0.6674, 0.01562, 0.6674, 0.1864, 0.4481, 0.1858, 0.4464, 0.01339, 0.6674, 0.1864, 0.7946, 0.01562, 0.5223, 0.01562, 0.5223, 0.1864, 0.7946, 0.1847, 0.7946, 0.01562, 0.5223, 0.1864, 0.9911, 0.9085, 0.9911, 0.9933, 0.3125, 0.9888, 0.6942, 0.2589, 0.7567, -0.4754, 0.7522, 0.2589, 0.6942, 0.2589, 0.6562, -0.4018, 0.7567, -0.4754, 0.6317, 0.09598, 0.6562, -0.4018, 0.6942, 0.2589, 0.6317, 0.09598, 0.6339, -0.3906, 0.6562, -0.4018, 0.5086, 0.1343, 0.6339, -0.3906, 0.6317, 0.09598, 0.5086, 0.1343, 0.5089, -0.4821, 0.6339, -0.3906, 0.8178, 0.2602, 0.5089, -0.4821, 0.5086, 0.1343, 0.8178, 0.2602, 0.8192, -0.4821, 0.5089, -0.4821, 0.9821, 0.154, 0.8192, -0.4821, 0.8178, 0.2602, 0.9821, 0.154, 0.9844, -0.4821, 0.8192, -0.4821, 0.7768, 0.9062, 0.9888, 0.904, 0.942, 0.9911, 0.6043, 0.6385, 0.6416, 0.9462, 0.6467, 0.6385, 0.2121, 0.279, 0.3393, 0.2232, 0.2121, 0.2254, 0.2121, 0.279, 0.3393, 0.279, 0.3393, 0.2232, 0.2121, 0.5871, 0.3393, 0.279, 0.2121, 0.279, 0.2121, 0.5871, 0.3393, 0.5871, 0.3393, 0.279, 0.2132, 0.6232, 0.3393, 0.5871, 0.2121, 0.5871, 0.2132, 0.6232, 0.341, 0.6232, 0.3393, 0.5871, 0.625, -0.3929, 0.6942, 0.2589, 0.6562, -0.4018, 0.625, -0.3929, 0.6384, 0.1027, 0.6942, 0.2589, 0.5089, -0.4821, 0.6384, 0.1027, 0.625, -0.3929, 0.5089, -0.4821, 0.5086, 0.1343, 0.6384, 0.1027, 0.8192, -0.4821, 0.5086, 0.1343, 0.5089, -0.4821, 0.8192, -0.4821, 0.8178, 0.2602, 0.5086, 0.1343, 0.9844, -0.4821, 0.8178, 0.2602, 0.8192, -0.4821, 0.9844, -0.4821, 0.9821, 0.154, 0.8178, 0.2602, 0.3393, 0.5871, 0.2128, 0.6324, 0.3405, 0.6331, 0.3393, 0.5871, 0.2121, 0.5871, 0.2128, 0.6324, 0.3393, 0.279, 0.2121, 0.5871, 0.3393, 0.5871, 0.3393, 0.279, 0.2121, 0.279, 0.2121, 0.5871, 0.9293, 0.4643, 0.9615, 0.4786, 0.9132, 0.4356, 0.9293, 0.4643, 0.9132, 0.4786, 0.9615, 0.4786, 0.9132, 0.4356, 0.9132, 0.4786, 0.9293, 0.4643, 0.9132, 0.4356, 0.9615, 0.4786, 0.9132, 0.4786, 0.6562, -0.4732, 0.7522, 0.2589, 0.7567, -0.4754, 0.6562, -0.4732, 0.6473, 0.2567, 0.7522, 0.2589, 0.7567, -0.4754, 0.6473, 0.2567, 0.6562, -0.4732, 0.7567, -0.4754, 0.7522, 0.2589, 0.6473, 0.2567, 0.6562, -0.4018, 0.7522, 0.2589, 0.7567, -0.4754, 0.6562, -0.4018, 0.6942, 0.2589, 0.7522, 0.2589, 0.3393, 0.5871, 0.2128, 0.6324, 0.3405, 0.6331, 0.3393, 0.5871, 0.2121, 0.5871, 0.2128, 0.6324, 0.3393, 0.279, 0.2121, 0.5871, 0.3393, 0.5871, 0.3393, 0.279, 0.2121, 0.279, 0.2121, 0.5871, 0.3393, 0.5871, 0.2128, 0.6324, 0.3405, 0.6331, 0.3393, 0.5871, 0.2121, 0.5871, 0.2128, 0.6324, 0.3393, 0.279, 0.2121, 0.5871, 0.3393, 0.5871, 0.3393, 0.279, 0.2121, 0.279, 0.2121, 0.5871, 0.3393, 0.2232, 0.2121, 0.279, 0.3393, 0.279, 0.3393, 0.2232, 0.2121, 0.2254, 0.2121, 0.279, 0.279, 0.2232, 0.2121, 0.2254, 0.3393, 0.2232, 0.2121, 0.2254, 0.3393, 0.2232, 0.279, 0.2232, 0.2121, 0.2254, 0.3393, 0.279, 0.3393, 0.2232, 0.2121, 0.279, 0.3393, 0.279, 0.2121, 0.2254, 0.3393, 0.5871, 0.3393, 0.279, 0.2121, 0.5871, 0.8178, 0.2602, 0.9844, 0.2612, 0.9821, 0.154, 0.2128, 0.6324, 0.3405, 0.6331, 0.3393, 0.5871, 0.3393, 0.5871, 0.2121, 0.5871, 0.2128, 0.6324, 0.3393, 0.279, 0.2121, 0.5871, 0.3393, 0.5871, 0.3393, 0.279, 0.2121, 0.279, 0.2121, 0.5871, 0.2121, 0.2254, 0.2812, 0.279, 0.279, 0.2232, 0.2121, 0.2254, 0.2121, 0.279, 0.2812, 0.279, 0.279, 0.2232, 0.2121, 0.279, 0.2121, 0.2254, 0.279, 0.2232, 0.2812, 0.279, 0.2121, 0.279, 0.7768, 0.9062, 0.9911, 0.9933, 0.7746, 0.9911, 0.7768, 0.9062, 0.9888, 0.904, 0.9911, 0.9933, 0.7746, 0.9911, 0.9888, 0.904, 0.7768, 0.9062, 0.7746, 0.9911, 0.9911, 0.9933, 0.9888, 0.904, 0.3393, 0.5871, 0.2128, 0.6324, 0.3405, 0.6331, 0.3393, 0.5871, 0.2121, 0.5871, 0.2128, 0.6324, 0.3393, 0.279, 0.2121, 0.5871, 0.3393, 0.5871, 0.3393, 0.279, 0.2121, 0.279, 0.2121, 0.5871, 0.3393, 0.5871, 0.2128, 0.6324, 0.3405, 0.6331, 0.3393, 0.5871, 0.2121, 0.5871, 0.2128, 0.6324, 0.3393, 0.279, 0.2121, 0.5871, 0.3393, 0.5871, 0.3393, 0.279, 0.2121, 0.279, 0.2121, 0.5871, 0.2121, 0.2254, 0.2812, 0.279, 0.279, 0.2232, 0.2121, 0.2254, 0.2121, 0.279, 0.2812, 0.279, 0.279, 0.2232, 0.2121, 0.279, 0.2121, 0.2254, 0.279, 0.2232, 0.2812, 0.279, 0.2121, 0.279, 0.9132, 0.4786, 0.9615, 0.4786, 0.9132, 0.4356, 0.9132, 0.4786, 0.9615, 0.4786, 0.9132, 0.4356, 0.3393, 0.279, 0.3393, 0.2232, 0.2143, 0.2656, 0.9132, 0.4786, 0.9615, 0.4786, 0.9132, 0.4356, 0.6652, 0.2433, 0.6652, 0.01786, 0.5446, 0.2433, 0.9888, 0.6384, 0.9911, 0.9085, 0.7254, 0.8683, 0.6652, 0.1869, 0.5223, 0.2433, 0.6652, 0.2433, 0.6652, 0.1869, 0.5223, 0.1864, 0.5223, 0.2433, 0.6652, 0.01786, 0.5223, 0.1864, 0.6652, 0.1869, 0.6652, 0.01786, 0.5223, 0.01562, 0.5223, 0.1864, 0.5223, 0.1864, 0.6652, 0.01786, 0.5223, 0.01562, 0.5223, 0.1864, 0.6652, 0.1869, 0.6652, 0.01786, 0.5223, 0.2433, 0.6652, 0.1869, 0.5223, 0.1864, 0.5223, 0.2433, 0.6652, 0.2433, 0.6652, 0.1869, 0.9132, 0.4786, 0.9615, 0.4786, 0.9132, 0.4356, 0.9132, 0.4786, 0.9615, 0.4786, 0.9132, 0.4356, 0.9132, 0.4786, 0.9615, 0.4786, 0.9132, 0.4356, 0.8103, 0.5402, 0.721, 0.4375, 0.7188, 0.5402, 0.8103, 0.5402, 0.8103, 0.4375, 0.721, 0.4375, 0.9911, 0.6205, 0.8103, 0.4375, 0.8103, 0.5402, 0.9911, 0.6205, 0.9911, 0.2455, 0.8103, 0.4375, 0.5379, 0.2455, 0.8103, 0.4375, 0.9911, 0.2455, 0.5379, 0.2455, 0.721, 0.4375, 0.8103, 0.4375, 0.5379, 0.6205, 0.721, 0.4375, 0.5379, 0.2455, 0.5379, 0.6205, 0.7188, 0.5402, 0.721, 0.4375, 0.306, 0.8659, 0.3306, 1.0, 0.3549, 0.6295, 0.6652, 0.2433, 0.6652, 0.01786, 0.5446, 0.2433, 0.3549, 0.6295, 0.3393, 0.6295, 0.3306, 1.0, 0.2132, 0.6232, 0.3393, 0.5871, 0.2109, 0.5977, 0.9132, 0.4786, 0.9615, 0.4786, 0.9132, 0.4356, 0.2121, 0.4174, 0.2121, 0.5871, 0.3393, 0.5871, 0.9132, 0.4786, 0.9615, 0.4786, 0.9132, 0.4356, 0.1897, 0.6183, 0.325, 0.2427, 0.325, 0.6219, 0.9132, 0.4786, 0.9615, 0.4786, 0.9132, 0.4356, 0.6652, 0.2433, 0.6652, 0.01786, 0.5446, 0.2433, 0.3393, 0.5871, 0.2128, 0.6324, 0.3405, 0.6331, 0.6652, 0.1869, 0.5223, 0.2433, 0.6652, 0.2433, 0.6652, 0.1869, 0.5223, 0.1864, 0.5223, 0.2433, 0.6652, 0.01786, 0.5223, 0.1864, 0.6652, 0.1869, 0.6652, 0.01786, 0.5223, 0.01562, 0.5223, 0.1864, 0.6652, 0.1869, 0.5223, 0.2433, 0.6652, 0.2433, 0.6652, 0.1869, 0.5223, 0.1864, 0.5223, 0.2433, 0.6652, 0.01786, 0.5223, 0.1864, 0.6652, 0.1869, 0.6652, 0.01786, 0.5223, 0.01562, 0.5223, 0.1864, 0.9132, 0.4786, 0.9615, 0.4786, 0.9132, 0.4356, 0.9132, 0.4786, 0.9615, 0.4786, 0.9132, 0.4356, 0.9132, 0.4786, 0.9615, 0.4786, 0.9132, 0.4356, 0.8103, 0.5402, 0.721, 0.4375, 0.7188, 0.5402, 0.8103, 0.5402, 0.8103, 0.4375, 0.721, 0.4375, 0.9911, 0.6205, 0.8103, 0.4375, 0.8103, 0.5402, 0.9911, 0.6205, 0.9911, 0.2455, 0.8103, 0.4375, 0.5379, 0.2455, 0.8103, 0.4375, 0.9911, 0.2455, 0.5379, 0.2455, 0.721, 0.4375, 0.8103, 0.4375, 0.5379, 0.6205, 0.721, 0.4375, 0.5379, 0.2455, 0.5379, 0.6205, 0.7188, 0.5402, 0.721, 0.4375, 0.2734, 0.5964, 0.3405, 0.6331, 0.3393, 0.5871, 0.2701, 0.279, 0.2121, 0.2254, 0.2094, 0.2672, 0.3393, 0.279, 0.2121, 0.279, 0.2121, 0.3415, 0.3415, 0.2433, 0.3415, 0.6205, 0.325, 0.6219, 0.308, 0.2433, 0.3415, 0.6205, 0.3415, 0.2433, 0.3393, 0.5871, 0.2924, 0.279, 0.3393, 0.279, 0.6652, 0.2433, 0.6652, 0.01786, 0.5223, 0.2433, 0.2924, 0.279, 0.3393, 0.279, 0.3393, 0.5871, 0.2924, 0.279, 0.3393, 0.279, 0.3393, 0.5871, 0.3393, 0.5871, 0.2924, 0.279, 0.3393, 0.279, 0.3125, 0.9888, 0.9911, 0.9933, 0.9888, 0.9107, 0.942, 0.9911, 0.9888, 0.904, 0.7768, 0.9062, 0.6467, 0.6385, 0.6416, 0.9462, 0.6043, 0.6385, 0.3393, 0.279, 0.2121, 0.2254, 0.3393, 0.2232, 0.3393, 0.279, 0.2121, 0.279, 0.2121, 0.2254, 0.3393, 0.5871, 0.2121, 0.279, 0.3393, 0.279, 0.3393, 0.5871, 0.2121, 0.5871, 0.2121, 0.279, 0.341, 0.6232, 0.2121, 0.5871, 0.3393, 0.5871, 0.341, 0.6232, 0.2132, 0.6232, 0.2121, 0.5871, 0.9213, 0.4499, 0.9132, 0.4786, 0.9132, 0.4786, 0.2121, 0.5871, 0.3405, 0.6331, 0.2128, 0.6324, 0.2121, 0.5871, 0.3393, 0.5871, 0.3405, 0.6331, 0.2121, 0.279, 0.3393, 0.5871, 0.2121, 0.5871, 0.2121, 0.279, 0.3393, 0.279, 0.3393, 0.5871, 0.2121, 0.5871, 0.3405, 0.6331, 0.2128, 0.6324, 0.2121, 0.5871, 0.3393, 0.5871, 0.3405, 0.6331, 0.2121, 0.279, 0.3393, 0.5871, 0.2121, 0.5871, 0.2121, 0.279, 0.3393, 0.279, 0.3393, 0.5871, 0.3274, 0.6341, 0.279, 0.6384, 0.3192, 0.846, 0.2121, 0.5871, 0.3405, 0.6331, 0.2128, 0.6324, 0.2121, 0.5871, 0.3393, 0.5871, 0.3405, 0.6331, 0.2121, 0.279, 0.3393, 0.5871, 0.2121, 0.5871, 0.2121, 0.279, 0.3393, 0.279, 0.3393, 0.5871, 0.2121, 0.2254, 0.3393, 0.279, 0.2121, 0.279, 0.2121, 0.2254, 0.3393, 0.2232, 0.3393, 0.279, 0.279, 0.2232, 0.3393, 0.2232, 0.2121, 0.2254, 0.3393, 0.279, 0.279, 0.2232, 0.3393, 0.2232, 0.3393, 0.279, 0.2121, 0.2254, 0.279, 0.2232, 0.2121, 0.279, 0.2121, 0.2254, 0.3393, 0.279, 0.2121, 0.5871, 0.3393, 0.279, 0.3393, 0.5871, 0.9821, 0.154, 0.9844, 0.2612, 0.8178, 0.2602, 0.2121, 0.5871, 0.3405, 0.6331, 0.2128, 0.6324, 0.2121, 0.5871, 0.3393, 0.5871, 0.3405, 0.6331, 0.2121, 0.279, 0.3393, 0.5871, 0.2121, 0.5871, 0.2121, 0.279, 0.3393, 0.279, 0.3393, 0.5871, 0.2121, 0.5871, 0.3405, 0.6331, 0.2128, 0.6324, 0.2121, 0.5871, 0.3393, 0.5871, 0.3405, 0.6331, 0.2121, 0.279, 0.3393, 0.5871, 0.2121, 0.5871, 0.2121, 0.279, 0.3393, 0.279, 0.3393, 0.5871, 0.2121, 0.5871, 0.3405, 0.6331, 0.2128, 0.6324, 0.2121, 0.5871, 0.3393, 0.5871, 0.3405, 0.6331, 0.2121, 0.279, 0.3393, 0.5871, 0.2121, 0.5871, 0.2121, 0.279, 0.3393, 0.279, 0.3393, 0.5871, 0.9132, 0.4356, 0.9615, 0.4786, 0.9132, 0.4786, 0.9132, 0.4356, 0.9615, 0.4786, 0.9132, 0.4786, 0.2143, 0.2656, 0.3393, 0.2232, 0.3393, 0.279, 0.9132, 0.4356, 0.9615, 0.4786, 0.9132, 0.4786, 0.5446, 0.2433, 0.6652, 0.01786, 0.6652, 0.2433, 0.7277, 0.875, 0.9888, 0.9107, 0.9888, 0.6384, 0.6652, 0.1869, 0.5223, 0.01562, 0.6652, 0.01786, 0.6652, 0.1869, 0.5223, 0.1864, 0.5223, 0.01562, 0.6652, 0.2433, 0.5223, 0.1864, 0.6652, 0.1869, 0.6652, 0.2433, 0.5223, 0.2433, 0.5223, 0.1864, 0.6652, 0.1869, 0.5223, 0.01562, 0.6652, 0.01786, 0.6652, 0.1869, 0.5223, 0.1864, 0.5223, 0.01562, 0.6652, 0.2433, 0.5223, 0.1864, 0.6652, 0.1869, 0.6652, 0.2433, 0.5223, 0.2433, 0.5223, 0.1864, 0.9132, 0.4356, 0.9615, 0.4786, 0.9132, 0.4786, 0.9132, 0.4356, 0.9615, 0.4786, 0.9132, 0.4786, 0.9132, 0.4356, 0.9615, 0.4786, 0.9132, 0.4786, 0.721, 0.4375, 0.8103, 0.5402, 0.7188, 0.5402, 0.721, 0.4375, 0.8103, 0.4375, 0.8103, 0.5402, 0.5379, 0.2455, 0.8103, 0.4375, 0.721, 0.4375, 0.5379, 0.2455, 0.9911, 0.2455, 0.8103, 0.4375, 0.9911, 0.6205, 0.8103, 0.5402, 0.8103, 0.4375, 0.9911, 0.2455, 0.9911, 0.6205, 0.8103, 0.4375, 0.5379, 0.2455, 0.721, 0.4375, 0.7188, 0.5402, 0.5379, 0.6205, 0.5379, 0.2455, 0.7188, 0.5402, 0.3549, 0.6295, 0.3306, 1.0, 0.306, 0.8659, 0.5446, 0.2433, 0.6652, 0.01786, 0.6652, 0.2433, 0.3306, 1.0, 0.3393, 0.6295, 0.3549, 0.6295, 0.2109, 0.5977, 0.3393, 0.5871, 0.2132, 0.6232, 0.9132, 0.4356, 0.9615, 0.4786, 0.9132, 0.4786, 0.3393, 0.5871, 0.2121, 0.5871, 0.2121, 0.4174, 0.9132, 0.4356, 0.9615, 0.4786, 0.9132, 0.4786, 0.2812, 0.279, 0.279, 0.2232, 0.2121, 0.2254, 0.9132, 0.4356, 0.9615, 0.4786, 0.9132, 0.4786, 0.5446, 0.2433, 0.6652, 0.01786, 0.6652, 0.2433, 0.3393, 0.5871, 0.3405, 0.6331, 0.2128, 0.6324, 0.6652, 0.1869, 0.5223, 0.01562, 0.6652, 0.01786, 0.6652, 0.1869, 0.5223, 0.1864, 0.5223, 0.01562, 0.6652, 0.2433, 0.5223, 0.1864, 0.6652, 0.1869, 0.6652, 0.2433, 0.5223, 0.2433, 0.5223, 0.1864, 0.6652, 0.1869, 0.5223, 0.01562, 0.6652, 0.01786, 0.6652, 0.1869, 0.5223, 0.1864, 0.5223, 0.01562, 0.6652, 0.2433, 0.5223, 0.1864, 0.6652, 0.1869, 0.6652, 0.2433, 0.5223, 0.2433, 0.5223, 0.1864, 0.1042, 0.1654, 0.6295, 0.1864, 0.6652, 0.2433, 0.9132, 0.4356, 0.9615, 0.4786, 0.9132, 0.4786, 0.9132, 0.4356, 0.9615, 0.4786, 0.9132, 0.4786, 0.9132, 0.4356, 0.9615, 0.4786, 0.9132, 0.4786, 0.721, 0.4375, 0.8103, 0.5402, 0.7188, 0.5402, 0.721, 0.4375, 0.8103, 0.4375, 0.8103, 0.5402, 0.5379, 0.2455, 0.8103, 0.4375, 0.721, 0.4375, 0.5379, 0.2455, 0.9911, 0.2455, 0.8103, 0.4375, 0.9911, 0.6205, 0.8103, 0.5402, 0.8103, 0.4375, 0.9911, 0.2455, 0.9911, 0.6205, 0.8103, 0.4375, 0.5379, 0.2455, 0.721, 0.4375, 0.7188, 0.5402, 0.5379, 0.6205, 0.5379, 0.2455, 0.7188, 0.5402, 0.3393, 0.5871, 0.3405, 0.6331, 0.2734, 0.5964, 0.2094, 0.2672, 0.2121, 0.2254, 0.2701, 0.279, 0.2121, 0.3415, 0.2121, 0.279, 0.3393, 0.279, 0.325, 0.6219, 0.3415, 0.6205, 0.3415, 0.2433, 0.325, 0.6219, 0.1897, 0.6183, 0.325, 0.2427, 0.325, 0.2427, 0.325, 0.6219, 0.1897, 0.6183, 0.1897, 0.6183, 0.325, 0.2427, 0.325, 0.6219, 0.279, 0.2232, 0.2121, 0.279, 0.2121, 0.2254, 0.3415, 0.2433, 0.308, 0.2433, 0.3415, 0.6205, 0.6652, 0.2433, 0.6652, 0.01786, 0.5223, 0.2433, 0.9132, 0.4786, 0.9615, 0.4786, 0.9132, 0.4356, 0.9132, 0.4356, 0.9615, 0.4786, 0.9132, 0.4786, 0.9213, 0.4499, 0.9132, 0.4786, 0.9132, 0.4786, 0.9213, 0.4499, 0.9132, 0.4786, 0.9132, 0.4786, 0.1897, 0.6183, 0.325, 0.2427, 0.1942, 0.2433, 0.1897, 0.6183, 0.1942, 0.2433, 0.325, 0.2427, 0.2812, 0.2433, 0.2251, 0.2457, 0.2857, 0.4576, 0.4739, 0.444, 0.4357, 0.4073, 0.4703, 0.411, 0.4739, 0.444, 0.4357, 0.4073, 0.4357, 0.4073, 0.4343, 0.4266, 0.4357, 0.4073, 0.4739, 0.444, 0.4343, 0.4266, 0.4112, 0.3682, 0.4357, 0.4073, 0.3887, 0.3867, 0.4112, 0.3682, 0.4343, 0.4266, 0.2723, 0.567, 0.3795, 0.2567, 0.2723, 0.2567, 0.2723, 0.567, 0.3772, 0.567, 0.3795, 0.2567, 0.2723, 0.6183, 0.3772, 0.567, 0.2723, 0.567, 0.2723, 0.6183, 0.3795, 0.6183, 0.3772, 0.567, 0.4739, 0.444, 0.4112, 0.3682, 0.4703, 0.411, 0.4739, 0.444, 0.3887, 0.3867, 0.4112, 0.3682, 0.4343, 0.4266, 0.3887, 0.3867, 0.4739, 0.444, 0.2723, 0.567, 0.3795, 0.2567, 0.2723, 0.2567, 0.2723, 0.567, 0.3772, 0.567, 0.3795, 0.2567, 0.2723, 0.6183, 0.3772, 0.567, 0.2723, 0.567, 0.2723, 0.6183, 0.3795, 0.6183, 0.3772, 0.567, 0.2723, 0.567, 0.3795, 0.2567, 0.2723, 0.2567, 0.2723, 0.567, 0.3772, 0.567, 0.3795, 0.2567, 0.2723, 0.6183, 0.3772, 0.567, 0.2723, 0.567, 0.2723, 0.6183, 0.3795, 0.6183, 0.3772, 0.567, 0.4739, 0.444, 0.4357, 0.4073, 0.4703, 0.411, 0.4739, 0.444, 0.4357, 0.4073, 0.4357, 0.4073, 0.4343, 0.4266, 0.4357, 0.4073, 0.4739, 0.444, 0.4343, 0.4266, 0.4112, 0.3682, 0.4357, 0.4073, 0.3887, 0.3867, 0.4112, 0.3682, 0.4343, 0.4266, 0.2723, 0.2567, 0.3772, 0.567, 0.2723, 0.567, 0.2723, 0.2567, 0.3795, 0.2567, 0.3772, 0.567, 0.2723, 0.2031, 0.3795, 0.2567, 0.2723, 0.2567, 0.2723, 0.2031, 0.3795, 0.2031, 0.3795, 0.2567, 0.4739, 0.444, 0.4112, 0.3682, 0.4703, 0.411, 0.4739, 0.444, 0.3887, 0.3867, 0.4112, 0.3682, 0.4343, 0.4266, 0.3887, 0.3867, 0.4739, 0.444, 0.2723, 0.2567, 0.3772, 0.567, 0.2723, 0.567, 0.2723, 0.2567, 0.3795, 0.2567, 0.3772, 0.567, 0.2723, 0.2031, 0.3795, 0.2567, 0.2723, 0.2567, 0.2723, 0.2031, 0.3795, 0.2031, 0.3795, 0.2567, 0.2723, 0.2567, 0.3772, 0.567, 0.2723, 0.567, 0.2723, 0.2567, 0.3795, 0.2567, 0.3772, 0.567, 0.2723, 0.2031, 0.3795, 0.2567, 0.2723, 0.2567, 0.2723, 0.2031, 0.3795, 0.2031, 0.3795, 0.2567, 0.4343, 0.4266, 0.4343, 0.4266, 0.3887, 0.3867, 0.4343, 0.4266, 0.4703, 0.411, 0.4343, 0.4266, 0.3887, 0.3867, 0.4703, 0.411, 0.4343, 0.4266, 0.3887, 0.3867, 0.4112, 0.3682, 0.4703, 0.411, 0.4703, 0.411, 0.4739, 0.444, 0.4343, 0.4266, 0.2723, 0.567, 0.3772, 0.567, 0.3795, 0.6183, 0.2723, 0.6183, 0.2723, 0.567, 0.3795, 0.6183, 0.2723, 0.2567, 0.3795, 0.2567, 0.3795, 0.2031, 0.2723, 0.2031, 0.2723, 0.2567, 0.3795, 0.2031, 0.2723, 0.2567, 0.3795, 0.2567, 0.3795, 0.2031, 0.2723, 0.2031, 0.2723, 0.2567, 0.3795, 0.2031, 0.2723, 0.2567, 0.3795, 0.2567, 0.3795, 0.2031, 0.2723, 0.2031, 0.2723, 0.2567, 0.3795, 0.2031, 0.4703, 0.411, 0.4739, 0.444, 0.4343, 0.4266, 0.2723, 0.567, 0.3772, 0.567, 0.3795, 0.6183, 0.2723, 0.6183, 0.2723, 0.567, 0.3795, 0.6183, 0.2723, 0.567, 0.3772, 0.567, 0.3795, 0.6183, 0.2723, 0.6183, 0.2723, 0.567, 0.3795, 0.6183, 0.4739, 0.444, 0.4112, 0.3682, 0.4703, 0.411, 0.4739, 0.444, 0.3887, 0.3867, 0.4112, 0.3682, 0.4343, 0.4266, 0.3887, 0.3867, 0.4739, 0.444, 0.4739, 0.444, 0.4112, 0.3682, 0.4703, 0.411, 0.4739, 0.444, 0.3887, 0.3867, 0.4112, 0.3682, 0.4343, 0.4266, 0.3887, 0.3867, 0.4739, 0.444, 0.4739, 0.444, 0.4112, 0.3682, 0.4703, 0.411, 0.4739, 0.444, 0.3887, 0.3867, 0.4112, 0.3682, 0.4343, 0.4266, 0.3887, 0.3867, 0.4739, 0.444, 0.4739, 0.444, 0.4112, 0.3682, 0.4703, 0.411, 0.4739, 0.444, 0.3887, 0.3867, 0.4112, 0.3682, 0.4343, 0.4266, 0.3887, 0.3867, 0.4739, 0.444, 0.4703, 0.411, 0.4739, 0.444, 0.4343, 0.4266, 0.4703, 0.411, 0.4739, 0.444, 0.4343, 0.4266, 0.4703, 0.411, 0.4739, 0.444, 0.4343, 0.4266, 0.4703, 0.411, 0.4739, 0.444, 0.4343, 0.4266, 0.1055, 0.1654, 0.5223, 0.01562, 0.6295, 0.1864, 0.4487, 0.2433, 0.6674, 0.1864, 0.4481, 0.1858, 0.4487, 0.2433, 0.6674, 0.2433, 0.6674, 0.1864, 0.5223, 0.2433, 0.6674, 0.2433, 0.4487, 0.2433, 0.05748, 0.1653, 0.5223, 0.01562, 0.6295, 0.1864, 0.05748, 0.1653, 0.5223, 0.01562, 0.6295, 0.1864, 0.05748, 0.1653, 0.5223, 0.01562, 0.6295, 0.1864, 0.9213, 0.4499, 0.9132, 0.4786, 0.9132, 0.4786, 0.9213, 0.4499, 0.9293, 0.4643, 0.9132, 0.4786, 0.6652, 0.2433, 0.5223, 0.1864, 0.5223, 0.2433, 0.6652, 0.2433, 0.7946, 0.1847, 0.5223, 0.1864, 0.7946, 0.2411, 0.7946, 0.1847, 0.6652, 0.2433, 0.3274, 0.6341, 0.3192, 0.846, 0.279, 0.6384, 0.3274, 0.6341, 0.3194, 0.849, 0.3192, 0.846, 0.4018, 0.9777, 0.1362, 0.8415, 0.3192, 0.846, 0.4018, 0.9777, 0.1562, 0.6362, 0.1362, 0.8415, 0.02009, 0.6362, 0.1362, 0.8415, 0.1562, 0.6362, 0.5086, 0.1343, 0.5855, 0.2552, 0.8178, 0.2602, 0.5086, 0.1343, 0.5, 0.2545, 0.5855, 0.2552, 0.4481, 0.1858, 0.5223, 0.2433, 0.4487, 0.2433, 0.4481, 0.1858, 0.6674, 0.1864, 0.5223, 0.2433, 0.6674, 0.2433, 0.5223, 0.2433, 0.6674, 0.1864, 0.2121, 0.4308, 0.3393, 0.279, 0.2121, 0.279, 0.2121, 0.4308, 0.3393, 0.5871, 0.3393, 0.279, 0.2121, 0.5871, 0.3393, 0.5871, 0.2121, 0.4308, 0.2251, 0.2457, 0.1776, 0.6176, 0.2251, 0.6189, 0.2251, 0.2457, 0.2857, 0.4576, 0.1776, 0.6176, 0.2812, 0.2433, 0.2857, 0.4576, 0.2251, 0.2457, 0.2812, 0.2433, 0.2251, 0.2457, 0.2857, 0.4576, 0.01562, 0.01847, 0.1786, 0.01786, 0.1055, 0.1654, 0.01562, 0.01847, 0.1786, 0.01786, 0.1786, 0.01786, 0.1094, 0.1656, 0.1786, 0.01786, 0.01562, 0.01847, 0.1094, 0.1656, 0.6295, 0.1864, 0.1786, 0.01786, 0.6652, 0.2433, 0.6295, 0.1864, 0.1094, 0.1656, 0.1094, 0.1656, 0.5223, 0.2433, 0.6652, 0.2433, 0.5223, 0.1864, 0.5223, 0.2433, 0.1094, 0.1656, 0.1094, 0.1656, 0.5223, 0.01562, 0.5223, 0.1864, 0.2333, 0.2433, 0.2567, 0.4598, 0.2567, 0.2422, 0.2333, 0.2433, 0.2355, 0.6205, 0.2567, 0.4598, 0.2567, 0.6205, 0.2567, 0.4598, 0.2355, 0.6205, 0.325, 0.2427, 0.1897, 0.6183, 0.325, 0.6219, 0.325, 0.2427, 0.1942, 0.2433, 0.1897, 0.6183, 0.1786, 0.01786, 0.01562, 0.01847, 0.1063, 0.1672, 0.1786, 0.01786, 0.1781, 0.01875, 0.01562, 0.01847, 0.1094, 0.1656, 0.01562, 0.01847, 0.1781, 0.01875, 0.1362, 0.8415, 0.4018, 0.9777, 0.3192, 0.846, 0.1362, 0.8415, 0.1562, 0.6362, 0.4018, 0.9777, 0.02009, 0.6362, 0.1562, 0.6362, 0.1362, 0.8415, 0.5855, 0.2552, 0.5086, 0.1343, 0.8178, 0.2602, 0.5855, 0.2552, 0.5, 0.2545, 0.5086, 0.1343, 0.3393, 0.279, 0.2121, 0.4308, 0.2121, 0.279, 0.3393, 0.279, 0.3393, 0.5871, 0.2121, 0.4308, 0.2121, 0.5871, 0.2121, 0.4308, 0.3393, 0.5871, 0.1776, 0.6176, 0.2251, 0.2457, 0.2251, 0.6189, 0.1776, 0.6176, 0.2857, 0.4576, 0.2251, 0.2457, 0.2812, 0.2433, 0.2251, 0.2457, 0.2857, 0.4576, 0.2567, 0.4598, 0.2333, 0.2433, 0.2567, 0.2422, 0.2567, 0.4598, 0.2355, 0.6205, 0.2333, 0.2433, 0.2567, 0.6205, 0.2355, 0.6205, 0.2567, 0.4598, 0.1897, 0.6183, 0.325, 0.2427, 0.325, 0.6219, 0.1897, 0.6183, 0.1942, 0.2433, 0.325, 0.2427, 0.9615, 0.4786, 0.9132, 0.4356, 0.9132, 0.4786, 0.9615, 0.4786, 0.9132, 0.4786, 0.9132, 0.4356, 0.9615, 0.4786, 0.9132, 0.4356, 0.9132, 0.4786, 0.9615, 0.4786, 0.9132, 0.4786, 0.9132, 0.4356, 0.9132, 0.4356, 0.9132, 0.4786, 0.9615, 0.4786, 0.9132, 0.4356, 0.9615, 0.4786, 0.9132, 0.4786, 0.6652, 0.2433, 0.7946, 0.1847, 0.7946, 0.2411, 0.6652, 0.2433, 0.5223, 0.1864, 0.7946, 0.1847, 0.5223, 0.2433, 0.5223, 0.1864, 0.6652, 0.2433, 0.6295, 0.1864, 0.1055, 0.1654, 0.5223, 0.01562, 0.6295, 0.1864, 0.6652, 0.2433, 0.1055, 0.1654, 0.5223, 0.2433, 0.1055, 0.1654, 0.6652, 0.2433, 0.5223, 0.2433, 0.5223, 0.1864, 0.1055, 0.1654, 0.1786, 0.01786, 0.1055, 0.1654, 0.5223, 0.1864, 0.1786, 0.01786, 0.01562, 0.01847, 0.1055, 0.1654, 0.1786, 0.01786, 0.01562, 0.01847, 0.1786, 0.01786, 0.1786, 0.01786, 0.1055, 0.1654, 0.01562, 0.01847, 0.6295, 0.1864, 0.1055, 0.1654, 0.5223, 0.01562, 0.6295, 0.1864, 0.6652, 0.2433, 0.1055, 0.1654, 0.5223, 0.2433, 0.1055, 0.1654, 0.6652, 0.2433, 0.5223, 0.2433, 0.5223, 0.1864, 0.1055, 0.1654, 0.1786, 0.01786, 0.1055, 0.1654, 0.5223, 0.1864, 0.1786, 0.01786, 0.01562, 0.01847, 0.1055, 0.1654, 0.1786, 0.01786, 0.01562, 0.01847, 0.1786, 0.01786, 0.1786, 0.01786, 0.1055, 0.1654, 0.01562, 0.01847, 0.5223, 0.2433, 0.1055, 0.1654, 0.6652, 0.2433, 0.5223, 0.2433, 0.5223, 0.1864, 0.1055, 0.1654, 0.1781, 0.01875, 0.1055, 0.1654, 0.5223, 0.1864, 0.1781, 0.01875, 0.01562, 0.01847, 0.1055, 0.1654, 0.1786, 0.01786, 0.01562, 0.01847, 0.1781, 0.01875, 0.1786, 0.01786, 0.1055, 0.1654, 0.01562, 0.01847, 0.5223, 0.1864, 0.1094, 0.1656, 0.5223, 0.01562, 0.5223, 0.1864, 0.5223, 0.2433, 0.1094, 0.1656, 0.6652, 0.2433, 0.1094, 0.1656, 0.5223, 0.2433, 0.6652, 0.2433, 0.6295, 0.1864, 0.1094, 0.1656, 0.1786, 0.01786, 0.1094, 0.1656, 0.6295, 0.1864, 0.1786, 0.01786, 0.01562, 0.01847, 0.1094, 0.1656, 0.1786, 0.01786, 0.01562, 0.01847, 0.1786, 0.01786, 0.1786, 0.01786, 0.1094, 0.1656, 0.01562, 0.01847, 0.01562, 0.01847, 0.1781, 0.01875, 0.1055, 0.1654, 0.01562, 0.01847, 0.1786, 0.01786, 0.1781, 0.01875, 0.1094, 0.1656, 0.1786, 0.01786, 0.01562, 0.01847, 0.1094, 0.1656, 0.6295, 0.1864, 0.1786, 0.01786, 0.6652, 0.2433, 0.6295, 0.1864, 0.1094, 0.1656, 0.1094, 0.1656, 0.5223, 0.2433, 0.6652, 0.2433, 0.5223, 0.1864, 0.5223, 0.2433, 0.1094, 0.1656, 0.1094, 0.1656, 0.5223, 0.01562, 0.5223, 0.1864, 0.5223, 0.1864, 0.1063, 0.1672, 0.5223, 0.01562, 0.5223, 0.1864, 0.5223, 0.2433, 0.1063, 0.1672, 0.6652, 0.2433, 0.1063, 0.1672, 0.5223, 0.2433, 0.6652, 0.2433, 0.6295, 0.1864, 0.1063, 0.1672, 0.1786, 0.01786, 0.1063, 0.1672, 0.6295, 0.1864, 0.1786, 0.01786, 0.01562, 0.01847, 0.1063, 0.1672, 0.1786, 0.01786, 0.01562, 0.01847, 0.1786, 0.01786, 0.1786, 0.01786, 0.1063, 0.1672, 0.01562, 0.01847, 0.5223, 0.1864, 0.1063, 0.1672, 0.5223, 0.01562, 0.5223, 0.1864, 0.5223, 0.2433, 0.1063, 0.1672, 0.6652, 0.2433, 0.1063, 0.1672, 0.5223, 0.2433, 0.6652, 0.2433, 0.6295, 0.1864, 0.1063, 0.1672, 0.1786, 0.01786, 0.1063, 0.1672, 0.6295, 0.1864, 0.1786, 0.01786, 0.01562, 0.01847, 0.1063, 0.1672, 0.1786, 0.01786, 0.01562, 0.01847, 0.1786, 0.01786, 0.1786, 0.01786, 0.1063, 0.1672, 0.01562, 0.01847, 0.1094, 0.1656, 0.6295, 0.1864, 0.1786, 0.01786, 0.1094, 0.1656, 0.6652, 0.2433, 0.6295, 0.1864, 0.5223, 0.2433, 0.6652, 0.2433, 0.1094, 0.1656, 0.1094, 0.1656, 0.5223, 0.1864, 0.5223, 0.2433, 0.5223, 0.01562, 0.5223, 0.1864, 0.1094, 0.1656, 0.1786, 0.01786, 0.05748, 0.1653, 0.5223, 0.1864, 0.1786, 0.01786, 0.01562, 0.01847, 0.05748, 0.1653, 0.1786, 0.01786, 0.01562, 0.01847, 0.1786, 0.01786, 0.1786, 0.01786, 0.05748, 0.1653, 0.01562, 0.01847, 0.1786, 0.01786, 0.05748, 0.1653, 0.5223, 0.1864, 0.1786, 0.01786, 0.01562, 0.01847, 0.05748, 0.1653, 0.1786, 0.01786, 0.01562, 0.01847, 0.1786, 0.01786, 0.1786, 0.01786, 0.05748, 0.1653, 0.01562, 0.01847, 0.1781, 0.01875, 0.05748, 0.1653, 0.5223, 0.1864, 0.1781, 0.01875, 0.01562, 0.01847, 0.05748, 0.1653, 0.1786, 0.01786, 0.01562, 0.01847, 0.1781, 0.01875, 0.1786, 0.01786, 0.05748, 0.1653, 0.01562, 0.01847])
me_kodora_mat_0.materials.append(mat_mat_0)
me_kodora_mat_0.use_remesh_preserve_volume = False
me_kodora_mat_0.use_remesh_preserve_attributes = False
me_kodora_mat_0.use_mirror_vertex_groups = False
me_kodora_mat_0.update()
me_kodora_mat_1 = bpy.data.meshes.new('kodora_mat_1')
me_kodora_mat_1.from_pydata([(-1.738, 1.549, -2.925), (-2.345, 1.191, -1.465), (-2.489, 0.6702, -1.658), (-1.846, 0.6577, -2.9), (-3.766, 1.898, -4.244), (-2.329, 1.878, -4.218), (-2.498, 0.6895, -4.14), (-3.591, 0.7017, -4.153), (-4.981, 1.114, -3.545), (-4.214, 0.674, -2.914), (-4.49, 1.55, -2.773), (-5.007, 1.649, -3.539), (-5.007, 1.649, -3.539), (-4.49, 1.55, -2.773), (-4.139, 1.745, -3.548), (-4.872, 1.692, -3.802), (-4.841, 1.163, -3.889), (-3.926, 0.6924, -3.544), (-4.214, 0.674, -2.914), (-4.981, 1.114, -3.545), (-3.581, 0.6702, -1.658), (-3.715, 1.191, -1.465), (-4.872, 1.692, -3.802), (-4.139, 1.745, -3.548), (-3.926, 0.6924, -3.544), (-4.841, 1.163, -3.889), (-4.981, 1.114, -3.545), (-5.007, 1.649, -3.539), (-4.872, 1.692, -3.802), (-4.841, 1.163, -3.889), (-3.914, 1.69, 0.7787), (-3.808, 0.6981, 1.135), (-4.061, 0.707, 1.563), (-4.325, 1.695, 1.567), (-2.442, 1.69, 0.7787), (-2.716, 0.6981, 1.135), (-1.738, 1.705, 2.281), (-2.073, 0.7105, 2.378), (-5.359, 1.121, 1.715), (-4.449, 0.7105, 2.377), (-4.689, 1.705, 2.281), (-5.411, 1.661, 1.634), (-5.165, 1.11, 1.333), (-4.449, 0.7105, 2.377), (-5.359, 1.121, 1.715), (-2.572, 1.72, 3.784), (-2.716, 0.7229, 3.62), (-5.411, 1.661, 1.634), (-4.689, 1.705, 2.281), (-5.272, 1.655, 1.353), (-5.272, 1.655, 1.353), (-4.325, 1.695, 1.567), (-4.061, 0.707, 1.563), (-5.165, 1.11, 1.333), (-3.808, 0.7229, 3.62), (-3.914, 1.72, 3.784), (-5.359, 1.121, 1.715), (-5.411, 1.661, 1.634), (-5.272, 1.655, 1.353), (-5.165, 1.11, 1.333), (2.329, 1.878, -4.218), (3.766, 1.898, -4.244), (3.591, 0.7017, -4.153), (2.498, 0.6895, -4.14), (1.846, 0.6577, -2.9), (1.738, 1.549, -2.925), (4.214, 0.674, -2.914), (4.981, 1.114, -3.545), (5.007, 1.649, -3.539), (4.49, 1.55, -2.773), (4.49, 1.55, -2.773), (5.007, 1.649, -3.539), (4.872, 1.692, -3.802), (4.139, 1.745, -3.548), (3.926, 0.6924, -3.544), (4.841, 1.163, -3.889), (4.981, 1.114, -3.545), (4.214, 0.674, -2.914), (3.715, 1.191, -1.465), (3.901, 0.6639, -2.279), (4.139, 1.745, -3.548), (4.872, 1.692, -3.802), (4.841, 1.163, -3.889), (3.926, 0.6924, -3.544), (5.007, 1.649, -3.539), (4.981, 1.114, -3.545), (4.841, 1.163, -3.889), (4.872, 1.692, -3.802), (3.808, 0.6981, 1.135), (3.914, 1.69, 0.7787), (4.325, 1.695, 1.567), (4.061, 0.707, 1.563), (2.716, 0.6981, 1.135), (2.442, 1.69, 0.7787), (2.073, 0.7105, 2.378), (1.738, 1.705, 2.281), (4.449, 0.7105, 2.378), (5.359, 1.121, 1.715), (5.411, 1.661, 1.634), (4.689, 1.705, 2.281), (5.165, 1.11, 1.333), (5.359, 1.121, 1.715), (4.449, 0.7105, 2.378), (2.572, 1.72, 3.784), (2.716, 0.7229, 3.62), (4.689, 1.705, 2.281), (5.411, 1.661, 1.634), (5.272, 1.655, 1.353), (4.325, 1.695, 1.567), (5.272, 1.655, 1.353), (5.165, 1.11, 1.333), (4.061, 0.707, 1.563), (3.914, 1.72, 3.784), (3.808, 0.7229, 3.62), (5.411, 1.661, 1.634), (5.359, 1.121, 1.715), (5.165, 1.11, 1.333), (5.272, 1.655, 1.353), (0.179, 9.023, 2.129), (0.179, 8.989, 1.426), (-0.179, 8.989, 1.426), (-0.179, 9.023, 2.129), (0.179, 8.795, -0.8995), (0.179, 8.518, -1.519), (-0.179, 8.518, -1.519), (-0.179, 8.795, -0.8995), (0.179, 7.355, -4.106), (-0.179, 7.355, -4.106), (-0.179, 7.685, -3.568), (0.179, 7.685, -3.568), (0.179, 5.389, -5.818), (-0.179, 5.389, -5.818), (-0.179, 5.773, -5.389), (0.179, 5.773, -5.389), (3.581, 0.6702, -1.658), (2.489, 0.6702, -1.658), (3.009, 0.6702, -1.658), (2.345, 1.191, -1.465), (2.191, 0.6639, -2.279)], [], [(0, 1, 2), (3, 0, 2), (4, 5, 6), (7, 4, 6), (0, 3, 6), (5, 0, 6), (8, 9, 10), (11, 8, 10), (12, 13, 14), (15, 12, 14), (16, 17, 18), (19, 16, 18), (20, 2, 1), (21, 20, 1), (21, 13, 18), (20, 21, 18), (22, 23, 24), (25, 22, 24), (26, 27, 28), (29, 26, 28), (4, 7, 17), (14, 4, 17), (30, 31, 32), (33, 30, 32), (34, 35, 31), (30, 34, 31), (36, 37, 35), (34, 36, 35), (38, 39, 40), (41, 38, 40), (42, 32, 43), (44, 42, 43), (36, 45, 46), (37, 36, 46), (47, 48, 33), (49, 47, 33), (50, 51, 52), (53, 50, 52), (54, 46, 45), (55, 54, 45), (43, 54, 55), (48, 43, 55), (56, 57, 58), (59, 56, 58), (60, 61, 62), (63, 60, 62), (64, 65, 60), (63, 64, 60), (66, 67, 68), (69, 66, 68), (70, 71, 72), (73, 70, 72), (74, 75, 76), (77, 74, 76), (77, 70, 78), (79, 77, 78), (80, 81, 82), (83, 80, 82), (84, 85, 86), (87, 84, 86), (62, 61, 73), (74, 62, 73), (88, 89, 90), (91, 88, 90), (92, 93, 89), (88, 92, 89), (94, 95, 93), (92, 94, 93), (96, 97, 98), (99, 96, 98), (91, 100, 101), (102, 91, 101), (103, 95, 94), (104, 103, 94), (105, 106, 107), (90, 105, 107), (108, 109, 110), (111, 108, 110), (112, 103, 104), (113, 112, 104), (105, 112, 113), (102, 105, 113), (114, 115, 116), (117, 114, 116), (118, 119, 120), (121, 118, 120), (122, 123, 124), (125, 122, 124), (126, 127, 128), (129, 126, 128), (130, 131, 132), (133, 130, 132), (134, 135, 136), (134, 137, 135), (78, 137, 134), (78, 134, 79), (137, 138, 135), (137, 65, 138), (64, 138, 65)])
me_kodora_mat_1.polygons.foreach_set('use_smooth', [True] * 99)
_k = set([(0, 1), (0, 5), (1, 21), (2, 3), (2, 20), (3, 6), (4, 5), (4, 14), (6, 7), (7, 17), (8, 9), (8, 11), (9, 10), (10, 11), (12, 13), (12, 15), (13, 14), (13, 18), (13, 21), (14, 15), (14, 17), (16, 17), (16, 19), (17, 18), (18, 19), (18, 20), (22, 23), (22, 25), (23, 24), (24, 25), (26, 27), (26, 29), (27, 28), (28, 29), (30, 33), (30, 34), (31, 32), (31, 35), (32, 33), (32, 42), (32, 43), (33, 48), (33, 49), (34, 36), (35, 37), (36, 45), (37, 46), (38, 39), (38, 41), (39, 40), (40, 41), (42, 44), (43, 44), (43, 48), (43, 54), (45, 55), (46, 54), (47, 48), (47, 49), (48, 55), (50, 51), (50, 53), (51, 52), (52, 53), (56, 57), (56, 59), (57, 58), (58, 59), (60, 61), (60, 65), (61, 73), (62, 63), (62, 74), (63, 64), (64, 138), (65, 137), (66, 67), (66, 69), (67, 68), (68, 69), (70, 71), (70, 73), (70, 77), (70, 78), (71, 72), (72, 73), (73, 74), (74, 75), (74, 77), (75, 76), (76, 77), (77, 79), (78, 137), (79, 134), (80, 81), (80, 83), (81, 82), (82, 83), (84, 85), (84, 87), (85, 86), (86, 87), (88, 91), (88, 92), (89, 90), (89, 93), (90, 91), (90, 105), (90, 107), (91, 100), (91, 102), (92, 94), (93, 95), (94, 104), (95, 103), (96, 97), (96, 99), (97, 98), (98, 99), (100, 101), (101, 102), (102, 105), (102, 113), (103, 112), (104, 113), (105, 106), (105, 112), (106, 107), (108, 109), (108, 111), (109, 110), (110, 111), (114, 115), (114, 117), (115, 116), (116, 117), (118, 119), (118, 121), (119, 120), (120, 121), (122, 123), (122, 125), (123, 124), (124, 125), (126, 127), (126, 129), (127, 128), (128, 129), (130, 131), (130, 133), (131, 132), (132, 133), (134, 136), (135, 136), (135, 138)])
me_kodora_mat_1.attributes.new('sharp_edge', 'BOOLEAN', 'EDGE').data.foreach_set('value', [ (min(e.vertices), max(e.vertices)) in _k for e in me_kodora_mat_1.edges])
_uv = me_kodora_mat_1.uv_layers.new(name='UVTex')
_uv.uv.foreach_set('vector', [-0.04241, 0.8348, 0.002232, 0.8326, 0.0, 0.1362, -0.04241, 0.1362, -0.04241, 0.8348, 0.0, 0.1362, -0.02009, 0.8326, 0.002232, 0.8326, 0.0, 0.1362, -0.02009, 0.1362, -0.02009, 0.8326, 0.0, 0.1362, 0.002232, 0.8326, 0.0, 0.1362, -0.02009, 0.1362, -0.02009, 0.8326, 0.002232, 0.8326, -0.02009, 0.1362, 0.4487, 0.5446, 0.0625, 0.1362, 0.06473, 0.8326, 0.4487, 0.7031, 0.4487, 0.5446, 0.06473, 0.8326, 0.4487, 0.7031, 0.06473, 0.8326, 0.9844, 0.8348, 0.6049, 0.7031, 0.4487, 0.7031, 0.9844, 0.8348, 0.6049, 0.5446, 0.9888, 0.1362, 0.0625, 0.1362, 0.4487, 0.5446, 0.6049, 0.5446, 0.0625, 0.1362, 0.0, 0.1362, -0.04241, 0.1362, -0.04241, 0.8348, 0.002232, 0.8326, 0.0, 0.1362, -0.04241, 0.8348, -0.07366, 0.8348, 0.06473, 0.8326, 0.0625, 0.1362, -0.07366, 0.1362, -0.07366, 0.8348, 0.0625, 0.1362, 0.6049, 0.7031, 0.9844, 0.8348, 0.9888, 0.1362, 0.6049, 0.5446, 0.6049, 0.7031, 0.9888, 0.1362, 0.4487, 0.5446, 0.4487, 0.7031, 0.6049, 0.7031, 0.6049, 0.5446, 0.4487, 0.5446, 0.6049, 0.7031, -0.08259, 0.8326, -0.08259, 0.1362, 0.0625, 0.1362, 0.06473, 0.8326, -0.08259, 0.8326, 0.0625, 0.1362, -0.08259, 0.8326, -0.08259, 0.1362, 0.0625, 0.1362, 0.06473, 0.8326, -0.08259, 0.8326, 0.0625, 0.1362, 0.002232, 0.8326, 0.0, 0.1362, -0.02009, 0.1362, -0.009487, 0.4844, 0.002232, 0.8326, -0.02009, 0.1362, 0.002232, 0.8326, 0.0, 0.1362, -0.02009, 0.1362, -0.02009, 0.8326, 0.002232, 0.8326, -0.02009, 0.1362, 0.4487, 0.5446, 0.0625, 0.1362, 0.06473, 0.8326, 0.4487, 0.7031, 0.4487, 0.5446, 0.06473, 0.8326, 0.6049, 0.5446, 0.9888, 0.1362, 0.0625, 0.1362, 0.4487, 0.5446, 0.6049, 0.5446, 0.0625, 0.1362, -0.04241, 0.8348, 0.002232, 0.8326, 0.0, 0.1362, -0.04241, 0.1362, -0.04241, 0.8348, 0.0, 0.1362, 0.4487, 0.7031, 0.06473, 0.8326, 0.9844, 0.8348, 0.6049, 0.7031, 0.4487, 0.7031, 0.9844, 0.8348, 0.6049, 0.7031, 0.9844, 0.8348, 0.9888, 0.1362, 0.6049, 0.5446, 0.6049, 0.7031, 0.9888, 0.1362, 0.0, 0.1362, -0.04241, 0.1362, -0.04241, 0.8348, 0.002232, 0.8326, 0.0, 0.1362, -0.04241, 0.8348, 0.0625, 0.1362, -0.05664, 0.1348, -0.06055, 0.834, 0.06473, 0.8326, 0.0625, 0.1362, -0.06055, 0.834, 0.4487, 0.5446, 0.4487, 0.7031, 0.6049, 0.7031, 0.6049, 0.5446, 0.4487, 0.5446, 0.6049, 0.7031, 0.002232, 0.8326, -0.02009, 0.8326, -0.02009, 0.1362, 0.0, 0.1362, 0.002232, 0.8326, -0.02009, 0.1362, 0.0, 0.1362, 0.002232, 0.8326, -0.02009, 0.8326, -0.02009, 0.1362, 0.0, 0.1362, -0.02009, 0.8326, 0.0625, 0.1362, 0.4487, 0.5446, 0.4487, 0.7031, 0.06473, 0.8326, 0.0625, 0.1362, 0.4487, 0.7031, 0.06473, 0.8326, 0.4487, 0.7031, 0.6049, 0.7031, 0.9844, 0.8348, 0.06473, 0.8326, 0.6049, 0.7031, 0.9888, 0.1362, 0.6049, 0.5446, 0.4487, 0.5446, 0.0625, 0.1362, 0.9888, 0.1362, 0.4487, 0.5446, 0.0625, 0.1362, 0.06473, 0.8326, -0.07366, 0.8348, -0.03516, 0.1348, 0.0625, 0.1362, -0.07366, 0.8348, 0.9844, 0.8348, 0.6049, 0.7031, 0.6049, 0.5446, 0.9888, 0.1362, 0.9844, 0.8348, 0.6049, 0.5446, 0.4487, 0.7031, 0.4487, 0.5446, 0.6049, 0.5446, 0.6049, 0.7031, 0.4487, 0.7031, 0.6049, 0.5446, -0.08259, 0.1362, -0.08259, 0.8326, 0.06473, 0.8326, 0.0625, 0.1362, -0.08259, 0.1362, 0.06473, 0.8326, -0.08259, 0.1362, -0.08259, 0.8326, 0.06473, 0.8326, 0.0625, 0.1362, -0.08259, 0.1362, 0.06473, 0.8326, 0.0, 0.1362, 0.002232, 0.8326, -0.009487, 0.4844, -0.02009, 0.1362, 0.0, 0.1362, -0.009487, 0.4844, 0.0, 0.1362, 0.002232, 0.8326, -0.02009, 0.8326, -0.02009, 0.1362, 0.0, 0.1362, -0.02009, 0.8326, 0.0625, 0.1362, 0.4487, 0.5446, 0.4487, 0.7031, 0.06473, 0.8326, 0.0625, 0.1362, 0.4487, 0.7031, 0.9888, 0.1362, 0.6049, 0.5446, 0.4487, 0.5446, 0.0625, 0.1362, 0.9888, 0.1362, 0.4487, 0.5446, 0.002232, 0.8326, -0.04241, 0.8348, -0.04241, 0.1362, 0.0, 0.1362, 0.002232, 0.8326, -0.04241, 0.1362, 0.06473, 0.8326, 0.4487, 0.7031, 0.6049, 0.7031, 0.9844, 0.8348, 0.06473, 0.8326, 0.6049, 0.7031, 0.9844, 0.8348, 0.6049, 0.7031, 0.6049, 0.5446, 0.9888, 0.1362, 0.9844, 0.8348, 0.6049, 0.5446, 0.002232, 0.8326, -0.04241, 0.8348, -0.04241, 0.1362, 0.0, 0.1362, 0.002232, 0.8326, -0.04241, 0.1362, 0.06473, 0.8326, -0.06055, 0.834, -0.05664, 0.1348, 0.0625, 0.1362, 0.06473, 0.8326, -0.05664, 0.1348, 0.4487, 0.7031, 0.4487, 0.5446, 0.6049, 0.5446, 0.6049, 0.7031, 0.4487, 0.7031, 0.6049, 0.5446, 0.4509, 0.6964, 0.4509, 0.5446, 0.6116, 0.5446, 0.6116, 0.6964, 0.4509, 0.6964, 0.6116, 0.5446, 0.4509, 0.6964, 0.4509, 0.5446, 0.6116, 0.5446, 0.6116, 0.6964, 0.4509, 0.6964, 0.6116, 0.5446, 0.4509, 0.5446, 0.6116, 0.5446, 0.6116, 0.6964, 0.4509, 0.6964, 0.4509, 0.5446, 0.6116, 0.6964, 0.4509, 0.5446, 0.6116, 0.5446, 0.6116, 0.6964, 0.4509, 0.6964, 0.4509, 0.5446, 0.6116, 0.6964, 0.0, 0.1362, -0.04241, 0.1362, -0.02009, 0.1362, 0.0, 0.1362, -0.04241, 0.8348, -0.04241, 0.1362, 0.002232, 0.8326, -0.04241, 0.8348, 0.0, 0.1362, -0.07366, 0.8348, -0.07366, 0.1362, -0.03516, 0.1348, 0.002232, 0.8326, -0.02009, 0.1362, 0.0, 0.1362, 0.002232, 0.8326, -0.04241, 0.8348, -0.02009, 0.1362, -0.04241, 0.1362, -0.02009, 0.1362, -0.04241, 0.8348])
me_kodora_mat_1.materials.append(mat_mat_1)
me_kodora_mat_1.use_remesh_preserve_volume = False
me_kodora_mat_1.use_remesh_preserve_attributes = False
me_kodora_mat_1.use_mirror_vertex_groups = False
me_kodora_mat_1.update()
me_kodora_mat_6 = bpy.data.meshes.new('kodora_mat_6')
me_kodora_mat_6.from_pydata([(2.993, 4.388, 5.504), (2.873, 4.671, 5.543), (1.915, 4.305, 7.204), (2.162, 3.301, 6.916), (1.475, 3.829, 7.865), (1.683, 3.633, 7.709), (2.718, 3.51, 5.991), (-1.915, 4.305, 7.204), (-2.873, 4.671, 5.543), (-2.993, 4.388, 5.504), (-1.711, 3.635, 7.715), (-1.505, 3.831, 7.87), (-2.162, 3.301, 6.916), (-2.718, 3.51, 5.991)], [], [(0, 1, 2), (3, 4, 5), (3, 2, 4), (6, 2, 3), (6, 0, 2), (7, 8, 9), (7, 10, 11), (7, 12, 10), (9, 12, 7), (9, 13, 12)])
me_kodora_mat_6.polygons.foreach_set('use_smooth', [True] * 10)
_k = set([(0, 1), (0, 6), (1, 2), (2, 4), (3, 5), (3, 6), (4, 5), (7, 8), (7, 11), (8, 9), (9, 13), (10, 11), (10, 12), (12, 13)])
me_kodora_mat_6.attributes.new('sharp_edge', 'BOOLEAN', 'EDGE').data.foreach_set('value', [ (min(e.vertices), max(e.vertices)) in _k for e in me_kodora_mat_6.edges])
_uv = me_kodora_mat_6.uv_layers.new(name='UVTex')
_uv.uv.foreach_set('vector', [1.063, 0.9427, 1.044, 0.9831, 0.2932, 0.9285, 0.428, 0.7856, -0.004226, 0.8597, 0.06717, 0.832, 0.428, 0.7856, 0.2932, 0.9285, -0.004226, 0.8597, 0.8462, 0.8168, 0.2932, 0.9285, 0.428, 0.7856, 0.8462, 0.8168, 1.063, 0.9427, 0.2932, 0.9285, 0.2932, 0.9285, 1.044, 0.9831, 1.063, 0.9427, 0.2932, 0.9285, 0.0643, 0.8321, -0.006744, 0.8598, 0.2932, 0.9285, 0.428, 0.7856, 0.0643, 0.8321, 1.063, 0.9427, 0.428, 0.7856, 0.2932, 0.9285, 1.063, 0.9427, 0.8462, 0.8168, 0.428, 0.7856])
me_kodora_mat_6.materials.append(mat_mat_6)
me_kodora_mat_6.use_remesh_preserve_volume = False
me_kodora_mat_6.use_remesh_preserve_attributes = False
me_kodora_mat_6.use_mirror_vertex_groups = False
me_kodora_mat_6.update()
me_kodora_mat_4 = bpy.data.meshes.new('kodora_mat_4')
me_kodora_mat_4.from_pydata([(-1.694, 3.635, 7.715), (1.666, 3.633, 7.709), (0.0, 3.251, 9.314), (-2.141, 3.301, 6.916), (2.141, 3.301, 6.916), (-2.691, 3.51, 5.991), (2.691, 3.51, 5.991), (-0.4957, 3.181, 8.858), (-0.4161, 3.317, 8.777), (-1.45, 3.54, 7.904), (1.45, 3.54, 7.904), (0.4161, 3.317, 8.777), (0.4957, 3.181, 8.858), (2.064, 3.912, 6.452), (-2.064, 3.912, 6.452), (2.063, 4.488, 6.188), (-2.063, 4.488, 6.188), (2.569, 4.836, 4.89), (-2.599, 4.836, 4.89), (2.685, 4.599, 4.06), (-2.685, 4.599, 4.06), (0.9125, 2.962, 4.647), (-0.9125, 2.962, 4.647), (2.399, 3.247, 4.673), (2.822, 3.482, 4.666), (-2.399, 3.247, 4.673), (-2.822, 3.482, 4.666)], [], [(0, 1, 2), (1, 0, 3), (3, 4, 1), (5, 4, 3), (5, 6, 4), (7, 8, 9), (10, 11, 12), (10, 8, 11), (10, 9, 8), (13, 9, 10), (13, 14, 9), (15, 14, 13), (15, 16, 14), (17, 16, 15), (17, 18, 16), (19, 18, 17), (19, 20, 18), (11, 8, 7), (12, 11, 7), (19, 21, 22), (20, 19, 22), (23, 19, 24), (23, 21, 19), (25, 20, 22), (25, 26, 20)])
me_kodora_mat_4.polygons.foreach_set('use_smooth', [True] * 25)
_k = set([(0, 2), (0, 3), (1, 2), (1, 4), (3, 5), (4, 6), (5, 6), (7, 9), (7, 12), (9, 14), (10, 12), (10, 13), (13, 15), (14, 16), (15, 17), (16, 18), (17, 19), (18, 20), (19, 24), (20, 26), (21, 22), (21, 23), (22, 25), (23, 24), (25, 26)])
me_kodora_mat_4.attributes.new('sharp_edge', 'BOOLEAN', 'EDGE').data.foreach_set('value', [ (min(e.vertices), max(e.vertices)) in _k for e in me_kodora_mat_4.edges])
_uv = me_kodora_mat_4.uv_layers.new(name='UVTex')
_uv.uv.foreach_set('vector', [0.2144, 0.8379, 0.7856, 0.8379, 0.5, 1.06, 0.7856, 0.8379, 0.2144, 0.8379, 0.1432, 0.727, 0.1432, 0.727, 0.8568, 0.727, 0.7856, 0.8379, 0.0592, 0.5988, 0.8568, 0.727, 0.1432, 0.727, 0.0592, 0.5988, 0.9408, 0.5988, 0.8568, 0.727, 0.4167, 0.02675, 0.4308, 0.04887, 0.2476, 0.2407, 0.7613, 0.2407, 0.5781, 0.04887, 0.5922, 0.02675, 0.7613, 0.2407, 0.4308, 0.04887, 0.5781, 0.04887, 0.7613, 0.2407, 0.2476, 0.2407, 0.4308, 0.04887, 0.8501, 0.5596, 0.2476, 0.2407, 0.7613, 0.2407, 0.8501, 0.5596, 0.1588, 0.5596, 0.2476, 0.2407, 0.8438, 0.5446, 0.1588, 0.5596, 0.8501, 0.5596, 0.8438, 0.5446, 0.1585, 0.5402, 0.1588, 0.5596, 0.8415, 0.5379, 0.1585, 0.5402, 0.8438, 0.5446, 0.8415, 0.5379, 0.1585, 0.5335, 0.1585, 0.5402, 0.849, 0.5495, 0.1585, 0.5335, 0.8415, 0.5379, 0.849, 0.5495, 0.1589, 0.5443, 0.1585, 0.5335, 0.5781, 0.04887, 0.4308, 0.04887, 0.4167, 0.02675, 0.5922, 0.02675, 0.5781, 0.04887, 0.4167, 0.02675, 0.0, 0.0, 0.0, 0.0, 0.0, 0.0, 0.0, 0.0, 0.0, 0.0, 0.0, 0.0, 0.0, 0.0, 0.0, 0.0, 0.0, 0.0, 0.0, 0.0, 0.0, 0.0, 0.0, 0.0, 0.0, 0.0, 0.0, 0.0, 0.0, 0.0, 0.0, 0.0, 0.0, 0.0, 0.0, 0.0])
me_kodora_mat_4.materials.append(mat_mat_4)
me_kodora_mat_4.use_remesh_preserve_volume = False
me_kodora_mat_4.use_remesh_preserve_attributes = False
me_kodora_mat_4.use_mirror_vertex_groups = False
me_kodora_mat_4.update()
me_kodora_mat_5 = bpy.data.meshes.new('kodora_mat_5')
me_kodora_mat_5.from_pydata([(-0.6985, 4.054, 8.404), (-0.9394, 3.488, 8.211), (-0.6247, 3.42, 8.508), (-0.6985, 4.054, 8.404), (-0.6218, 3.502, 8.168), (-0.9394, 3.488, 8.211), (-0.6247, 3.42, 8.508), (0.6247, 3.42, 8.508), (0.9394, 3.488, 8.211), (0.6985, 4.054, 8.404), (0.9394, 3.488, 8.211), (0.6218, 3.502, 8.168), (0.6985, 4.054, 8.404), (0.6247, 3.42, 8.508)], [], [(0, 1, 2), (3, 4, 5), (3, 6, 4), (7, 8, 9), (10, 11, 12), (11, 13, 12)])
me_kodora_mat_5.polygons.foreach_set('use_smooth', [True] * 6)
_k = set([(0, 1), (0, 2), (1, 2), (3, 5), (3, 6), (4, 5), (4, 6), (7, 8), (7, 9), (8, 9), (10, 11), (10, 12), (11, 13), (12, 13)])
me_kodora_mat_5.attributes.new('sharp_edge', 'BOOLEAN', 'EDGE').data.foreach_set('value', [ (min(e.vertices), max(e.vertices)) in _k for e in me_kodora_mat_5.edges])
_uv = me_kodora_mat_5.uv_layers.new(name='UVTex')
_uv.uv.foreach_set('vector', [0.9643, 0.8862, 0.9821, 0.1384, 0.9732, 0.1384, 0.9643, 0.8862, 0.9821, 0.1384, 0.9732, 0.1384, 0.9643, 0.8862, 0.9821, 0.1384, 0.9732, 0.1384, 0.9821, 0.1384, 0.9732, 0.1384, 0.9643, 0.8862, 0.9821, 0.1384, 0.9732, 0.1384, 0.9643, 0.8862, 0.9821, 0.1384, 0.9732, 0.1384, 0.9643, 0.8862])
me_kodora_mat_5.materials.append(mat_mat_5)
me_kodora_mat_5.use_remesh_preserve_volume = False
me_kodora_mat_5.use_remesh_preserve_attributes = False
me_kodora_mat_5.use_mirror_vertex_groups = False
me_kodora_mat_5.update()
me_kodora_mat_2 = bpy.data.meshes.new('kodora_mat_2')
me_kodora_mat_2.from_pydata([(-2.531, 5.574, 0.9866), (-0.4922, 7.272, 3.825), (-0.7087, 7.32, 1.307), (-1.966, 5.531, 4.316), (-2.39, 5.102, 1.358), (-2.249, 5.133, 3.131), (-0.7087, 7.306, 0.9287), (0.179, 8.989, 1.426), (0.179, 9.023, 2.129), (0.4922, 7.272, 3.825), (0.7087, 7.32, 1.307), (0.4922, 7.223, 4.34), (-0.4922, 7.223, 4.34), (0.179, 9.023, 2.129), (-0.179, 9.023, 2.129), (0.179, 8.989, 1.426), (-0.179, 8.989, 1.426), (0.7087, 7.306, 0.9287), (-0.179, 9.023, 2.129), (-0.179, 8.989, 1.426), (0.179, 8.518, -1.519), (0.179, 8.795, -0.8995), (0.7087, 7.33, 0.6307), (0.8221, 6.781, -1.448), (0.179, 8.795, -0.8995), (-0.179, 8.795, -0.8995), (-0.7087, 7.33, 0.6307), (0.8221, 6.647, -1.771), (-0.8221, 6.647, -1.771), (-0.8221, 6.781, -1.448), (-0.179, 8.518, -1.519), (0.179, 8.518, -1.519), (-0.179, 8.795, -0.8995), (-0.179, 8.518, -1.519), (0.179, 7.355, -4.106), (0.179, 7.685, -3.568), (0.8221, 6.563, -2.096), (0.7087, 5.639, -3.506), (-0.179, 7.685, -3.568), (-0.179, 7.355, -4.106), (-0.7087, 5.639, -3.506), (-0.8221, 6.563, -2.096), (0.179, 7.685, -3.568), (-0.179, 7.685, -3.568), (-0.179, 7.355, -4.106), (0.179, 7.355, -4.106), (0.7087, 5.383, -3.734), (-0.7087, 5.383, -3.734), (-0.7087, 5.299, -4.004), (0.7087, 5.299, -4.004), (0.179, 5.773, -5.389), (-0.179, 5.773, -5.389), (0.3544, 4.071, -5.047), (-0.3544, 4.071, -5.047), (-0.179, 5.389, -5.818), (0.179, 5.389, -5.818), (0.179, 5.389, -5.818), (0.179, 5.773, -5.389), (-0.179, 5.773, -5.389), (-0.179, 5.389, -5.818), (1.966, 5.531, 4.316), (1.966, 5.084, 4.307), (2.249, 5.133, 3.131), (-1.966, 5.084, 4.307), (2.531, 5.574, 0.9866), (2.481, 4.996, -1.809), (2.531, 5.114, 1.005), (2.481, 4.727, -1.59), (-2.481, 4.727, -1.59), (-2.531, 5.114, 1.005), (-2.481, 4.996, -1.809), (2.013, 4.194, -3.533), (2.013, 3.844, -3.286), (-2.013, 3.844, -3.286), (-2.013, 4.194, -3.533), (0.8741, 2.688, -5.277), (0.8741, 2.339, -4.976), (-0.8741, 2.339, -4.976), (-0.8741, 2.688, -5.277), (0.0, 3.204, -5.519), (2.39, 5.102, 1.358)], [], [(0, 1, 2), (0, 3, 1), (3, 0, 4), (4, 5, 3), (6, 0, 2), (7, 8, 9), (10, 7, 9), (11, 9, 1), (12, 11, 1), (9, 13, 14), (1, 9, 14), (15, 10, 2), (16, 15, 2), (17, 6, 2), (10, 17, 2), (18, 19, 2), (1, 18, 2), (20, 21, 22), (23, 20, 22), (22, 24, 25), (26, 22, 25), (17, 22, 26), (6, 17, 26), (27, 28, 29), (23, 27, 29), (30, 31, 23), (29, 30, 23), (32, 33, 29), (26, 32, 29), (34, 35, 36), (37, 34, 36), (38, 39, 40), (41, 38, 40), (42, 43, 41), (36, 42, 41), (28, 27, 36), (41, 28, 36), (37, 40, 44), (45, 37, 44), (46, 47, 40), (37, 46, 40), (48, 49, 50), (51, 48, 50), (49, 48, 47), (46, 49, 47), (52, 53, 54), (55, 52, 54), (56, 57, 49), (52, 56, 49), (58, 59, 53), (48, 58, 53), (60, 61, 62), (5, 63, 3), (64, 17, 10), (3, 12, 1), (65, 66, 67), (65, 64, 66), (23, 64, 65), (23, 22, 64), (0, 68, 69), (0, 70, 68), (70, 0, 26), (26, 29, 70), (65, 27, 23), (29, 28, 70), (71, 67, 72), (71, 65, 67), (37, 65, 71), (37, 36, 65), (70, 73, 68), (70, 74, 73), (41, 74, 70), (41, 40, 74), (71, 46, 37), (40, 47, 74), (49, 46, 71), (75, 72, 76), (75, 71, 72), (52, 71, 75), (52, 49, 71), (74, 77, 73), (74, 78, 77), (48, 78, 74), (48, 53, 78), (77, 75, 76), (77, 79, 75), (78, 79, 77), (74, 47, 48), (75, 79, 52), (9, 11, 60), (60, 10, 9), (60, 64, 10), (62, 64, 60), (62, 80, 64), (22, 17, 64), (36, 27, 65), (70, 28, 41), (0, 6, 26), (80, 66, 64), (0, 69, 4), (79, 53, 52), (79, 78, 53)])
me_kodora_mat_2.polygons.foreach_set('use_smooth', [True] * 102)
_k = set([(1, 14), (1, 18), (2, 16), (2, 19), (3, 12), (3, 63), (4, 5), (4, 69), (5, 63), (7, 8), (7, 10), (8, 9), (9, 13), (10, 15), (11, 12), (11, 60), (13, 14), (15, 16), (18, 19), (20, 21), (20, 23), (21, 22), (22, 24), (23, 31), (24, 25), (25, 26), (26, 32), (29, 30), (29, 33), (30, 31), (32, 33), (34, 35), (34, 37), (35, 36), (36, 42), (37, 45), (38, 39), (38, 41), (39, 40), (40, 44), (41, 43), (42, 43), (44, 45), (48, 51), (48, 58), (49, 50), (49, 57), (50, 51), (52, 55), (52, 56), (53, 54), (53, 59), (54, 55), (56, 57), (58, 59), (60, 61), (61, 62), (62, 80), (66, 67), (66, 80), (67, 72), (68, 69), (68, 73), (72, 76), (73, 77), (76, 77)])
me_kodora_mat_2.attributes.new('sharp_edge', 'BOOLEAN', 'EDGE').data.foreach_set('value', [ (min(e.vertices), max(e.vertices)) in _k for e in me_kodora_mat_2.edges])
_uv = me_kodora_mat_2.uv_layers.new(name='UVTex')
_uv.uv.foreach_set('vector', [0.9881, 0.132, 0.1508, 0.5536, 0.8889, 0.572, 0.9881, 0.132, 0.004464, 0.1295, 0.1508, 0.5536, 0.004464, 0.1295, 0.9881, 0.132, 0.8887, 0.01445, 0.8887, 0.01445, 0.451, 0.008388, 0.004464, 0.1295, 0.9888, 0.567, 0.9881, 0.132, 0.8889, 0.572, 0.5268, 0.9598, 0.4375, 0.9598, 0.4353, 0.5871, 0.5335, 0.5848, 0.5268, 0.9598, 0.4353, 0.5871, 0.0, 0.54, 0.1508, 0.5536, 0.1508, 0.5536, 0.0, 0.5424, 0.0, 0.54, 0.1508, 0.5536, 0.5335, 0.5848, 0.5268, 0.9598, 0.4375, 0.9598, 0.4353, 0.5871, 0.5335, 0.5848, 0.4375, 0.9598, 0.4375, 0.9598, 0.4353, 0.5871, 0.5335, 0.5848, 0.5268, 0.9598, 0.4375, 0.9598, 0.5335, 0.5848, 0.9888, 0.567, 0.9888, 0.5692, 0.8889, 0.572, 0.8889, 0.572, 0.9888, 0.567, 0.8889, 0.572, 0.5268, 0.9598, 0.4375, 0.9598, 0.4353, 0.5871, 0.5335, 0.5848, 0.5268, 0.9598, 0.4353, 0.5871, 0.5268, 0.9598, 0.4375, 0.9598, 0.4353, 0.5871, 0.5335, 0.5848, 0.5268, 0.9598, 0.4353, 0.5871, 0.5335, 0.5848, 0.5268, 0.9598, 0.4375, 0.9598, 0.4353, 0.5871, 0.5335, 0.5848, 0.4375, 0.9598, 0.08259, 0.6562, 0.1719, 0.6585, 0.1743, 0.6574, 0.08259, 0.6562, 0.08259, 0.6562, 0.1743, 0.6574, 0.9866, 0.5938, 0.9866, 0.596, 0.8, 0.6256, 0.8, 0.6256, 0.9866, 0.5938, 0.8, 0.6256, 0.5268, 0.9598, 0.4375, 0.9598, 0.4353, 0.5871, 0.5335, 0.5848, 0.5268, 0.9598, 0.4353, 0.5871, 0.5268, 0.9598, 0.4375, 0.9598, 0.4353, 0.5871, 0.5335, 0.5848, 0.5268, 0.9598, 0.4353, 0.5871, 0.5268, 0.9598, 0.4375, 0.9598, 0.4353, 0.5871, 0.5335, 0.5848, 0.5268, 0.9598, 0.4353, 0.5871, 0.5268, 0.9598, 0.4375, 0.9598, 0.4353, 0.5871, 0.5335, 0.5848, 0.5268, 0.9598, 0.4353, 0.5871, 0.5268, 0.9598, 0.4375, 0.9598, 0.4353, 0.5871, 0.5335, 0.5848, 0.5268, 0.9598, 0.4353, 0.5871, 0.1312, 0.6495, 0.1312, 0.6495, 0.1803, 0.6747, 0.1803, 0.6747, 0.1312, 0.6495, 0.1803, 0.6747, 0.4353, 0.5871, 0.5335, 0.5848, 0.5268, 0.9598, 0.4375, 0.9598, 0.4353, 0.5871, 0.5268, 0.9598, 0.9888, 0.5625, 0.9866, 0.5647, 0.8312, 0.6094, 0.8312, 0.6094, 0.9888, 0.5625, 0.8312, 0.6094, 0.4353, 0.5871, 0.5335, 0.5848, 0.5268, 0.9598, 0.4375, 0.9598, 0.4353, 0.5871, 0.5268, 0.9598, 0.2281, 0.6938, 0.2344, 0.6969, 0.075, 0.7281, 0.06875, 0.725, 0.2281, 0.6938, 0.075, 0.7281, 0.4353, 0.5871, 0.5335, 0.5848, 0.5268, 0.9598, 0.4375, 0.9598, 0.4353, 0.5871, 0.5268, 0.9598, 0.5268, 0.9598, 0.4375, 0.9598, 0.4353, 0.5871, 0.5335, 0.5848, 0.5268, 0.9598, 0.4353, 0.5871, 0.5268, 0.9598, 0.4375, 0.9598, 0.4353, 0.5871, 0.5335, 0.5848, 0.5268, 0.9598, 0.4353, 0.5871, 0.004464, 0.1295, 0.006696, 0.002232, 0.3115, 0.006456, 0.451, 0.008388, 0.006696, 0.002232, 0.004464, 0.1295, 0.9881, 0.132, 0.9888, 0.567, 0.8889, 0.572, 0.004464, 0.1295, 0.0, 0.5424, 0.1508, 0.5536, 0.9911, 0.1362, 0.09152, 0.008929, 0.9866, 0.008929, 0.9911, 0.1362, 0.08705, 0.1339, 0.09152, 0.008929, 0.8, 0.6256, 0.08705, 0.1339, 0.9911, 0.1362, 0.8, 0.6256, 0.1719, 0.6585, 0.08705, 0.1339, 0.08705, 0.1339, 0.9866, 0.008929, 0.09152, 0.008929, 0.08705, 0.1339, 0.9911, 0.1362, 0.9866, 0.008929, 0.9911, 0.1362, 0.08705, 0.1339, 0.1719, 0.6585, 0.1719, 0.6585, 0.8, 0.6256, 0.9911, 0.1362, 0.9911, 0.1362, 0.9866, 0.5938, 0.8, 0.6256, 0.8, 0.6256, 0.9866, 0.5938, 0.9911, 0.1362, 0.9888, 0.1295, 0.1942, 0.006696, 0.9866, 0.01116, 0.9888, 0.1295, 0.1942, 0.1295, 0.1942, 0.006696, 0.8312, 0.6094, 0.1942, 0.1295, 0.9888, 0.1295, 0.8312, 0.6094, 0.1803, 0.6747, 0.1942, 0.1295, 0.1942, 0.1295, 0.9866, 0.01116, 0.1942, 0.006696, 0.1942, 0.1295, 0.9888, 0.1295, 0.9866, 0.01116, 0.1803, 0.6747, 0.9888, 0.1295, 0.1942, 0.1295, 0.1803, 0.6747, 0.8312, 0.6094, 0.9888, 0.1295, 0.9888, 0.1295, 0.9888, 0.5625, 0.8312, 0.6094, 0.8312, 0.6094, 0.9888, 0.5625, 0.9888, 0.1295, 0.2281, 0.6938, 0.06875, 0.725, 0.08125, 0.1437, 0.9241, 0.1451, 0.1156, 0.0125, 0.9241, 0.01562, 0.9241, 0.1451, 0.08125, 0.1437, 0.1156, 0.0125, 0.8031, 0.5656, 0.08125, 0.1437, 0.9241, 0.1451, 0.8031, 0.5656, 0.2281, 0.6938, 0.08125, 0.1437, 0.08125, 0.1437, 0.9241, 0.01562, 0.1156, 0.0125, 0.08125, 0.1437, 0.9241, 0.1451, 0.9241, 0.01562, 0.2281, 0.6938, 0.9241, 0.1451, 0.08125, 0.1437, 0.2281, 0.6938, 0.8031, 0.5656, 0.9241, 0.1451, 0.9688, 0.02902, 0.9688, 0.1629, 0.971, 0.03125, 0.9688, 0.02902, 0.9754, 0.5357, 0.9688, 0.1629, 0.971, 0.1607, 0.9754, 0.5357, 0.9688, 0.02902, 0.08125, 0.1437, 0.06875, 0.725, 0.2281, 0.6938, 0.9241, 0.1451, 0.9286, 0.5201, 0.8031, 0.5656, 0.1508, 0.5536, 0.0, 0.5424, 0.004464, 0.1295, 0.004464, 0.1295, 0.8889, 0.572, 0.1508, 0.5536, 0.004464, 0.1295, 0.9881, 0.132, 0.8889, 0.572, 0.3115, 0.006456, 0.9881, 0.132, 0.004464, 0.1295, 0.3115, 0.006456, 0.8624, 0.01409, 0.9881, 0.132, 0.1719, 0.6585, 0.08259, 0.6562, 0.08705, 0.1339, 0.1803, 0.6747, 0.1312, 0.6495, 0.1942, 0.1295, 0.1942, 0.1295, 0.1312, 0.6495, 0.1803, 0.6747, 0.08705, 0.1339, 0.08259, 0.6562, 0.1719, 0.6585, 0.8624, 0.01409, 0.9841, 0.01578, 0.9881, 0.132, 0.9881, 0.132, 0.9841, 0.01578, 0.8887, 0.01445, 0.9286, 0.5201, 0.8031, 0.5656, 0.8, 0.5719, 0.9286, 0.5201, 0.9241, 0.1451, 0.8031, 0.5656])
me_kodora_mat_2.materials.append(mat_mat_2)
me_kodora_mat_2.use_remesh_preserve_volume = False
me_kodora_mat_2.use_remesh_preserve_attributes = False
me_kodora_mat_2.use_mirror_vertex_groups = False
me_kodora_mat_2.update()
me_kodora_mat_3 = bpy.data.meshes.new('kodora_mat_3')
me_kodora_mat_3.from_pydata([(-3.718, 4.373, 3.618), (-3.493, 5.035, 3.497), (-3.644, 4.763, 3.405), (-3.541, 4.736, 3.749), (-2.963, 4.388, 5.504), (-2.845, 4.671, 5.543), (3.493, 5.035, 3.497), (2.845, 4.671, 5.543), (3.541, 4.736, 3.749), (1.419, 5.661, 5.873), (1.652, 6.154, 3.988), (2.141, 3.301, 6.916), (1.461, 3.829, 7.865), (1.666, 3.633, 7.709), (1.896, 4.305, 7.204), (2.691, 3.51, 5.991), (2.963, 4.388, 5.504), (-1.896, 4.305, 7.204), (1.652, 6.154, 3.988), (-1.652, 6.154, 3.988), (0.0, 8.464, 4.101), (3.493, 5.035, 3.497), (3.644, 4.763, 3.405), (3.718, 4.373, 3.618), (-3.718, 4.373, 3.618), (-2.691, 3.51, 5.991), (-2.963, 4.388, 5.504), (2.963, 4.388, 5.504), (2.691, 3.51, 5.991), (3.718, 4.373, 3.618), (3.644, 4.763, 3.405), (-1.652, 6.154, 3.988), (-1.419, 5.661, 5.873), (-1.694, 3.635, 7.715), (-1.49, 3.831, 7.87), (-2.141, 3.301, 6.916), (-2.691, 3.51, 5.991), (0.0, 4.14, 9.2), (-0.8621, 4.548, 8.047), (0.0, 3.251, 9.314), (0.0, 5.913, 8.292), (-1.419, 5.661, 5.873), (0.0, 7.646, 6.1), (-1.652, 6.154, 3.988), (0.0, 8.464, 4.101), (0.8621, 4.548, 8.047), (0.0, 4.14, 9.2), (0.0, 3.251, 9.314), (0.0, 5.913, 8.292), (1.419, 5.661, 5.873), (0.0, 7.646, 6.1), (1.652, 6.154, 3.988), (0.0, 8.464, 4.101), (0.0, 3.251, 9.314), (0.8621, 4.548, 8.047), (-0.8621, 4.548, 8.047), (0.0, 3.251, 9.314)], [], [(0, 1, 2), (0, 3, 1), (3, 0, 4), (4, 5, 3), (6, 7, 8), (6, 9, 7), (10, 9, 6), (11, 12, 13), (11, 14, 12), (15, 14, 11), (15, 16, 14), (17, 5, 4), (18, 19, 20), (2, 21, 22), (2, 18, 21), (1, 18, 2), (1, 19, 18), (23, 24, 2), (22, 23, 2), (25, 26, 27), (28, 25, 27), (26, 24, 23), (27, 26, 23), (29, 7, 16), (29, 8, 7), (30, 8, 29), (30, 6, 8), (5, 1, 3), (5, 31, 1), (32, 31, 5), (14, 7, 9), (32, 5, 17), (16, 7, 14), (17, 33, 34), (17, 35, 33), (4, 35, 17), (4, 36, 35), (37, 38, 39), (37, 40, 38), (41, 38, 40), (40, 42, 41), (43, 41, 42), (42, 44, 43), (45, 46, 47), (45, 48, 46), (49, 48, 45), (49, 50, 48), (51, 50, 49), (51, 52, 50), (12, 53, 13), (12, 54, 53), (14, 54, 12), (14, 9, 54), (17, 55, 32), (17, 34, 55), (56, 55, 34), (34, 33, 56)])
me_kodora_mat_3.polygons.foreach_set('use_smooth', [True] * 57)
_k = set([(0, 2), (0, 4), (1, 19), (1, 31), (2, 24), (4, 36), (6, 10), (6, 30), (9, 10), (9, 54), (11, 13), (11, 15), (13, 53), (15, 16), (16, 29), (18, 20), (18, 21), (19, 20), (21, 22), (22, 23), (23, 27), (24, 26), (25, 26), (25, 28), (27, 28), (29, 30), (31, 32), (32, 55), (33, 35), (33, 56), (35, 36), (37, 39), (37, 40), (38, 39), (38, 41), (40, 42), (41, 43), (42, 44), (43, 44), (45, 47), (45, 49), (46, 47), (46, 48), (48, 50), (49, 51), (50, 52), (51, 52), (53, 54), (55, 56)])
me_kodora_mat_3.attributes.new('sharp_edge', 'BOOLEAN', 'EDGE').data.foreach_set('value', [ (min(e.vertices), max(e.vertices)) in _k for e in me_kodora_mat_3.edges])
_uv = me_kodora_mat_3.uv_layers.new(name='UVTex')
_uv.uv.foreach_set('vector', [0.9661, 0.2135, 0.9453, 0.349, 0.9896, 0.2708, 0.9661, 0.2135, 0.9167, 0.3021, 0.9453, 0.349, 0.9167, 0.3021, 0.9661, 0.2135, 0.6406, 0.1927, 0.6406, 0.1927, 0.6374, 0.277, 0.9167, 0.3021, 0.9453, 0.349, 0.6374, 0.277, 0.9167, 0.3021, 0.9453, 0.349, 0.5938, 0.5078, 0.6374, 0.277, 0.8776, 0.6224, 0.5938, 0.5078, 0.9453, 0.349, 0.3906, 0.02865, 0.2422, 0.1276, 0.2812, 0.08594, 0.3906, 0.02865, 0.3646, 0.1797, 0.2422, 0.1276, 0.5365, 0.05729, 0.3646, 0.1797, 0.3906, 0.02865, 0.5365, 0.05729, 0.6406, 0.1927, 0.3646, 0.1797, 0.3646, 0.1797, 0.6374, 0.277, 0.6406, 0.1927, 0.9609, 0.5911, 0.9219, 0.5885, 0.9583, 0.5443, 0.9219, 0.5885, 0.947, 0.5747, 0.9609, 0.5911, 0.9219, 0.5885, 0.947, 0.5747, 0.947, 0.5747, 0.9583, 0.5443, 0.947, 0.5747, 0.9219, 0.5885, 0.9583, 0.5443, 0.947, 0.5747, 0.947, 0.5747, 0.9219, 0.5885, 0.9583, 0.5443, 0.947, 0.5747, 0.9609, 0.5911, 0.9219, 0.5885, 0.947, 0.5747, 0.9219, 0.5885, 0.9583, 0.5443, 0.947, 0.5747, 0.9609, 0.5911, 0.9219, 0.5885, 0.947, 0.5747, 0.9219, 0.5885, 0.9583, 0.5443, 0.947, 0.5747, 0.9609, 0.5911, 0.9219, 0.5885, 0.947, 0.5747, 0.9661, 0.2135, 0.6374, 0.277, 0.6406, 0.1927, 0.9661, 0.2135, 0.9167, 0.3021, 0.6374, 0.277, 0.9896, 0.2708, 0.9167, 0.3021, 0.9661, 0.2135, 0.9896, 0.2708, 0.9453, 0.349, 0.9167, 0.3021, 0.6374, 0.277, 0.9453, 0.349, 0.9167, 0.3021, 0.6374, 0.277, 0.8776, 0.6224, 0.9453, 0.349, 0.5938, 0.5078, 0.8776, 0.6224, 0.6374, 0.277, 0.5938, 0.5078, 0.6374, 0.277, 0.3594, 0.1875, 0.3594, 0.1875, 0.6374, 0.277, 0.5938, 0.5078, 0.6406, 0.1927, 0.6374, 0.277, 0.3646, 0.1797, 0.3646, 0.1797, 0.2812, 0.08594, 0.2422, 0.1276, 0.3646, 0.1797, 0.3906, 0.02865, 0.2812, 0.08594, 0.6406, 0.1927, 0.3906, 0.02865, 0.3646, 0.1797, 0.6406, 0.1927, 0.5365, 0.05729, 0.3906, 0.02865, 0.03125, 0.1615, 0.2083, 0.2396, 0.03125, 0.01823, 0.03125, 0.1615, 0.1432, 0.4609, 0.2083, 0.2396, 0.5938, 0.5078, 0.2083, 0.2396, 0.1432, 0.4609, 0.1432, 0.4609, 0.5469, 0.8385, 0.5938, 0.5078, 0.8776, 0.6224, 0.5938, 0.5078, 0.5469, 0.8385, 0.5469, 0.8385, 0.8594, 0.9948, 0.8776, 0.6224, 0.2083, 0.2396, 0.03125, 0.1615, 0.03125, 0.01823, 0.2083, 0.2396, 0.1432, 0.4609, 0.03125, 0.1615, 0.5938, 0.5078, 0.1432, 0.4609, 0.2083, 0.2396, 0.5938, 0.5078, 0.5469, 0.8385, 0.1432, 0.4609, 0.8776, 0.6224, 0.5469, 0.8385, 0.5938, 0.5078, 0.8776, 0.6224, 0.8594, 0.9948, 0.5469, 0.8385, 0.2422, 0.1276, 0.03125, 0.01823, 0.2812, 0.08594, 0.2422, 0.1276, 0.2083, 0.2396, 0.03125, 0.01823, 0.3646, 0.1797, 0.2083, 0.2396, 0.2422, 0.1276, 0.3646, 0.1797, 0.5938, 0.5078, 0.2083, 0.2396, 0.3646, 0.1797, 0.2083, 0.2396, 0.5938, 0.5078, 0.3646, 0.1797, 0.2422, 0.1276, 0.2083, 0.2396, 0.03125, 0.01823, 0.2083, 0.2396, 0.2422, 0.1276, 0.2422, 0.1276, 0.2812, 0.08594, 0.03125, 0.01823])
me_kodora_mat_3.materials.append(mat_mat_3)
me_kodora_mat_3.use_remesh_preserve_volume = False
me_kodora_mat_3.use_remesh_preserve_attributes = False
me_kodora_mat_3.use_mirror_vertex_groups = False
me_kodora_mat_3.update()

# ---- objects
ob_lamp_002 = bpy.data.objects.new('Lamp.002', light_lamp)
ob_lamp_001 = bpy.data.objects.new('Lamp.001', light_lamp)
ob_camera_001 = bpy.data.objects.new('Camera.001', cam_camera_001)
ob_kodora_mat_0 = bpy.data.objects.new('kodora_mat_0', me_kodora_mat_0)
ob_kodora_mat_1 = bpy.data.objects.new('kodora_mat_1', me_kodora_mat_1)
ob_kodora_mat_6 = bpy.data.objects.new('kodora_mat_6', me_kodora_mat_6)
ob_kodora_mat_4 = bpy.data.objects.new('kodora_mat_4', me_kodora_mat_4)
ob_kodora_mat_5 = bpy.data.objects.new('kodora_mat_5', me_kodora_mat_5)
ob_kodora_mat_2 = bpy.data.objects.new('kodora_mat_2', me_kodora_mat_2)
ob_kodora_mat_3 = bpy.data.objects.new('kodora_mat_3', me_kodora_mat_3)

# ---- transforms, parenting, visibility, modifiers, constraints
ob_lamp_002.location = (1.803, 2.705, 10.82)
ob_lamp_002.lock_rotations_4d = False
ob_lamp_002.empty_display_type = 'ARROWS'
ob_lamp_002.lineart.crease_threshold = 0.0
ob_lamp_001.location = (-1.803, 2.705, 10.82)
ob_lamp_001.lock_rotations_4d = False
ob_lamp_001.empty_display_type = 'ARROWS'
ob_lamp_001.lineart.crease_threshold = 0.0
ob_camera_001.location = (0.0, 2.705, 10.82)
ob_camera_001.lock_rotations_4d = False
ob_camera_001.empty_display_type = 'ARROWS'
ob_camera_001.lineart.crease_threshold = 0.0
ob_kodora_mat_0.location = (0.0, 0.0, 0.0)
ob_kodora_mat_0.lock_rotations_4d = False
ob_kodora_mat_0.empty_display_type = 'ARROWS'
ob_kodora_mat_0.lineart.crease_threshold = 0.0
ob_kodora_mat_1.location = (0.0, 0.0, 0.0)
ob_kodora_mat_1.lock_rotations_4d = False
ob_kodora_mat_1.empty_display_type = 'ARROWS'
ob_kodora_mat_1.lineart.crease_threshold = 0.0
ob_kodora_mat_6.location = (0.0, 0.0, 0.0)
ob_kodora_mat_6.lock_rotations_4d = False
ob_kodora_mat_6.empty_display_type = 'ARROWS'
ob_kodora_mat_6.lineart.crease_threshold = 0.0
ob_kodora_mat_4.location = (0.0, 0.0, 0.0)
ob_kodora_mat_4.lock_rotations_4d = False
ob_kodora_mat_4.empty_display_type = 'ARROWS'
ob_kodora_mat_4.lineart.crease_threshold = 0.0
ob_kodora_mat_5.location = (0.0, 0.0, 0.0)
ob_kodora_mat_5.lock_rotations_4d = False
ob_kodora_mat_5.empty_display_type = 'ARROWS'
ob_kodora_mat_5.lineart.crease_threshold = 0.0
ob_kodora_mat_2.location = (0.0, 0.0, 0.0)
ob_kodora_mat_2.lock_rotations_4d = False
ob_kodora_mat_2.empty_display_type = 'ARROWS'
ob_kodora_mat_2.lineart.crease_threshold = 0.0
ob_kodora_mat_3.location = (0.0, 0.0, 0.0)
ob_kodora_mat_3.lock_rotations_4d = False
ob_kodora_mat_3.empty_display_type = 'ARROWS'
ob_kodora_mat_3.lineart.crease_threshold = 0.0

# ---- collection membership
col_collection_1.objects.link(ob_lamp_002)
col_collection_1.objects.link(ob_lamp_001)
col_collection_1.objects.link(ob_camera_001)
col_collection_1.objects.link(ob_kodora_mat_0)
col_collection_1.objects.link(ob_kodora_mat_1)
col_collection_1.objects.link(ob_kodora_mat_6)
col_collection_1.objects.link(ob_kodora_mat_4)
col_collection_1.objects.link(ob_kodora_mat_5)
col_collection_1.objects.link(ob_kodora_mat_2)
col_collection_1.objects.link(ob_kodora_mat_3)

# ---- scene / render settings (as saved in the file)
scene.camera = ob_camera_001
scene.frame_start = 1; scene.frame_end = 250; scene.frame_set(1)
scene.render.engine = 'BLENDER_EEVEE_NEXT'
scene.render.image_settings.file_format = 'TARGA'
scene.render.image_settings.color_mode = 'RGB'
scene.render.image_settings.compression = 90
scene.render.resolution_x = 320
scene.render.resolution_y = 256
scene.render.fps = 25
scene.render.dither_intensity = 0.0
scene.render.film_transparent = True
scene.render.use_compositing = False
scene.render.use_sequencer = False
scene.render.use_file_extension = False
scene.render.bake_margin = 2
scene.render.bake_bias = 0.0
scene.render.use_stamp_time = False
scene.render.use_stamp_date = False
scene.render.use_stamp_frame = False
scene.render.use_stamp_camera = False
scene.render.use_stamp_scene = False
scene.render.use_stamp_filename = False
scene.render.use_stamp_render_time = False
scene.render.stamp_font_size = 0
scene.render.stamp_foreground = (0.0, 0.0, 0.0, 0.0)
scene.render.stamp_background = (0.0, 0.0, 0.0, 0.0)
scene.cycles.use_denoising = False
scene.cycles.samples = 10
scene.cycles.sampling_pattern = 'TABULATED_SOBOL'
scene.cycles.light_sampling_threshold = 0.0
scene.cycles.use_adaptive_sampling = False
scene.cycles.use_light_tree = False
scene.cycles.blur_glossy = 0.0
scene.cycles.volume_bounces = 1
scene.cycles.pixel_filter_type = 'GAUSSIAN'
scene.cycles.sample_clamp_indirect = 0.0
scene.view_settings.view_transform = 'Raw'
bpy.context.view_layer.update()
